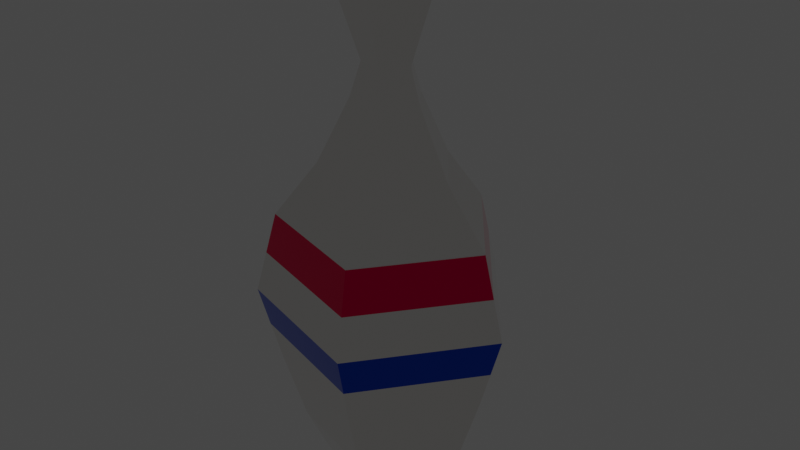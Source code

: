 # Source: pin.blend  (saved by Blender 2.80.43; exported with 4.5.12 LTS)
import bpy
from mathutils import Matrix  # noqa: F401  (used for matrix-valued properties, if any)

bpy.ops.wm.read_factory_settings(use_empty=True)
scene = bpy.context.scene
scene.name = 'Scene'

# ---- collections
col_collection = bpy.data.collections.new('Collection'); scene.collection.children.link(col_collection)

# ---- materials (node trees are filled in below, after node groups)
mat_plasticwhite = bpy.data.materials.new('PlasticWhite')
mat_plasticwhite.use_transparent_shadow = False
mat_plasticwhite.diffuse_color = (0.9059, 0.8863, 0.8588, 1.0)
mat_plasticwhite.roughness = 0.0
mat_plasticwhite.specular_intensity = 1.0
mat_plasticwhite.metallic = 1.0
mat_plasticblue = bpy.data.materials.new('PlasticBlue')
mat_plasticblue.use_transparent_shadow = False
mat_plasticblue.diffuse_color = (0.007843, 0.07059, 0.6431, 1.0)
mat_plasticblue.roughness = 0.0
mat_plasticblue.specular_intensity = 1.0
mat_plasticblue.metallic = 1.0
mat_plasticred = bpy.data.materials.new('PlasticRed')
mat_plasticred.use_transparent_shadow = False
mat_plasticred.diffuse_color = (0.902, 0.0, 0.0902, 1.0)
mat_plasticred.roughness = 0.0
mat_plasticred.specular_intensity = 1.0
mat_plasticred.metallic = 1.0

# ---- material node trees
mat_plasticwhite.use_nodes = True; mat_plasticwhite.node_tree.nodes.clear()
_N = mat_plasticwhite.node_tree.nodes; _L = mat_plasticwhite.node_tree.links
n0 = _N.new('ShaderNodeOutputMaterial'); n0.name = 'Material Output'; n0.location = (300, 300)
n1 = _N.new('ShaderNodeBsdfPrincipled'); n1.name = 'Principled BSDF'; n1.location = (10, 300)
n1.distribution = 'GGX'
n1.subsurface_method = 'BURLEY'
n1.inputs[0].default_value = (0.9059, 0.8863, 0.8588, 1.0)
n1.inputs[1].default_value = 1.0
n1.inputs[2].default_value = 0.0
n1.inputs[3].default_value = 1.45
n1.inputs[13].default_value = 2.0
n2 = _N.new('ShaderNodeNormalMap'); n2.name = 'Normal Map'; n2.location = (-300, -300)
n2.label = 'Normal/Map'
n2.inputs[0].default_value = 0.14
_L.new(n1.outputs[0], n0.inputs[0])
_L.new(n2.outputs[0], n1.inputs[5])
n0.is_active_output = True
mat_plasticblue.use_nodes = True; mat_plasticblue.node_tree.nodes.clear()
_N = mat_plasticblue.node_tree.nodes; _L = mat_plasticblue.node_tree.links
n0 = _N.new('ShaderNodeOutputMaterial'); n0.name = 'Material Output'; n0.location = (300, 300)
n1 = _N.new('ShaderNodeBsdfPrincipled'); n1.name = 'Principled BSDF'; n1.location = (10, 300)
n1.distribution = 'GGX'
n1.subsurface_method = 'BURLEY'
n1.inputs[0].default_value = (0.007843, 0.07059, 0.6431, 1.0)
n1.inputs[1].default_value = 1.0
n1.inputs[2].default_value = 0.0
n1.inputs[3].default_value = 1.45
n1.inputs[13].default_value = 2.0
n2 = _N.new('ShaderNodeNormalMap'); n2.name = 'Normal Map'; n2.location = (-300, -300)
n2.label = 'Normal/Map'
n2.inputs[0].default_value = 0.14
_L.new(n1.outputs[0], n0.inputs[0])
_L.new(n2.outputs[0], n1.inputs[5])
n0.is_active_output = True
mat_plasticred.use_nodes = True; mat_plasticred.node_tree.nodes.clear()
_N = mat_plasticred.node_tree.nodes; _L = mat_plasticred.node_tree.links
n0 = _N.new('ShaderNodeOutputMaterial'); n0.name = 'Material Output'; n0.location = (300, 300)
n1 = _N.new('ShaderNodeBsdfPrincipled'); n1.name = 'Principled BSDF'; n1.location = (10, 300)
n1.distribution = 'GGX'
n1.subsurface_method = 'BURLEY'
n1.inputs[0].default_value = (0.902, 0.0, 0.0902, 1.0)
n1.inputs[1].default_value = 1.0
n1.inputs[2].default_value = 0.0
n1.inputs[3].default_value = 1.45
n1.inputs[13].default_value = 2.0
n2 = _N.new('ShaderNodeNormalMap'); n2.name = 'Normal Map'; n2.location = (-300, -300)
n2.label = 'Normal/Map'
n2.inputs[0].default_value = 0.14
_L.new(n1.outputs[0], n0.inputs[0])
_L.new(n2.outputs[0], n1.inputs[5])
n0.is_active_output = True

# ---- world
world_world = bpy.data.worlds.new('World'); scene.world = world_world
world_world.use_nodes = True; world_world.node_tree.nodes.clear()
_N = world_world.node_tree.nodes; _L = world_world.node_tree.links
n0 = _N.new('ShaderNodeOutputWorld'); n0.name = 'World Output'; n0.location = (300, 300)
n1 = _N.new('ShaderNodeBackground'); n1.name = 'Background'; n1.location = (10, 300)
n1.inputs[0].default_value = (0.05088, 0.05088, 0.05088, 1.0)
_L.new(n1.outputs[0], n0.inputs[0])
n0.is_active_output = True
world_world.color = (0.05088, 0.05088, 0.05088)
world_world.use_sun_shadow = False
world_world.sun_shadow_jitter_overblur = 0.0

# ---- meshes
me_object_3 = bpy.data.meshes.new('Object_3')
me_object_3.from_pydata([(-5.71, 3.884, 13.28), (2.127, 6.271, 13.28), (-6.21, 4.254, 10.89), (2.311, 6.85, 10.89), (-5.71, -3.907, 13.28), (-5.71, 3.884, 13.28), (-6.21, -4.278, 10.89), (-6.21, 4.254, 10.89), (2.311, -6.873, 10.89), (-6.21, -4.278, 10.89), (2.127, -6.295, 13.28), (-5.71, -3.907, 13.28), (6.996, -0.01172, 13.28), (4.562, -3.153, 13.28), (2.127, -6.295, 13.28), (7.629, -0.01172, 10.89), (4.97, -3.443, 10.89), (2.311, -6.873, 10.89), (2.127, 6.271, 13.28), (6.996, -0.01172, 13.28), (2.311, 6.85, 10.89), (7.629, -0.01172, 10.89), (0.6063, 1.835, 26.39), (2.038, -0.01172, 26.39), (0.4153, 1.284, 24.59), (1.42, -0.01172, 24.59), (0.9174, 0.6362, 24.59), (1.626, -0.01172, 25.19), (1.832, -0.01172, 25.79), (0.5426, 1.651, 25.79), (0.479, 1.468, 25.19), (1.56, 0.6039, 26.39), (1.083, 1.22, 26.39), (-1.71, 1.13, 26.39), (0.6063, 1.835, 26.39), (-1.21, 0.7891, 24.59), (0.4153, 1.284, 24.59), (0.479, 1.468, 25.19), (0.5426, 1.651, 25.79), (-0.3971, 1.037, 24.59), (-1.543, 1.016, 25.79), (-1.376, 0.9027, 25.19), (-0.1657, 1.6, 26.39), (-0.9376, 1.365, 26.39), (-1.71, -1.153, 26.39), (-1.71, 1.13, 26.39), (-1.21, -0.8126, 24.59), (-1.21, 0.7891, 24.59), (-1.376, 0.9027, 25.19), (-1.543, 1.016, 25.79), (-1.46, -0.9829, 25.49), (-1.71, -0.01172, 26.39), (0.6063, -1.859, 26.39), (-1.71, -1.153, 26.39), (0.4153, -1.308, 24.59), (-1.21, -0.8126, 24.59), (-1.46, -0.9829, 25.49), (-0.3971, -1.06, 24.59), (0.5108, -1.583, 25.49), (-0.5516, -1.506, 26.39), (2.038, -0.01172, 26.39), (1.322, -0.9352, 26.39), (0.6063, -1.859, 26.39), (1.42, -0.01172, 24.59), (0.4153, -1.308, 24.59), (1.832, -0.01172, 25.79), (1.626, -0.01172, 25.19), (0.5108, -1.583, 25.49), (0.9174, -0.6596, 24.59), (0.4153, -1.308, 24.59), (-1.21, -0.8126, 24.59), (0.6063, -1.859, 22.63), (-1.71, -1.153, 22.63), (-0.3971, -1.06, 24.59), (-0.1657, -1.623, 22.63), (-0.9376, -1.388, 22.63), (-1.543, -1.04, 23.28), (-1.376, -0.9261, 23.93), (0.479, -1.491, 23.93), (0.5426, -1.675, 23.28), (1.42, -0.01172, 24.59), (0.4153, -1.308, 24.59), (2.038, -0.01172, 22.63), (0.6063, -1.859, 22.63), (0.9174, -0.6596, 24.59), (0.5426, -1.675, 23.28), (0.479, -1.491, 23.93), (1.56, -0.6273, 22.63), (1.083, -1.243, 22.63), (1.626, -0.01172, 23.93), (1.832, -0.01172, 23.28), (0.4153, 1.284, 24.59), (0.9174, 0.6362, 24.59), (1.42, -0.01172, 24.59), (0.6063, 1.835, 22.63), (2.038, -0.01172, 22.63), (1.832, -0.01172, 23.28), (1.626, -0.01172, 23.93), (1.083, 1.22, 22.63), (1.56, 0.6039, 22.63), (0.479, 1.468, 23.93), (0.5426, 1.651, 23.28), (-1.21, 0.7891, 24.59), (0.4153, 1.284, 24.59), (-1.71, 1.13, 22.63), (0.6063, 1.835, 22.63), (-0.3971, 1.037, 24.59), (0.5426, 1.651, 23.28), (0.479, 1.468, 23.93), (-0.5516, 1.482, 22.63), (-1.46, 0.9594, 23.61), (-1.21, -0.8126, 24.59), (-1.21, 0.7891, 24.59), (-1.46, 0.9594, 23.61), (-1.71, -1.153, 22.63), (-1.71, 1.13, 22.63), (-1.376, -0.9261, 23.93), (-1.543, -1.04, 23.28), (-1.71, -0.01172, 22.63), (0.6063, 1.835, 22.63), (2.038, -0.01172, 22.63), (1.179, 3.488, 18.88), (3.892, -0.01172, 18.88), (1.56, 0.6039, 22.63), (1.083, 1.22, 22.63), (2.535, 1.738, 18.88), (2.965, -0.01172, 20.75), (0.7973, 2.386, 21.38), (0.9883, 2.937, 20.13), (-1.71, 1.13, 22.63), (0.6063, 1.835, 22.63), (-3.21, 2.151, 18.88), (1.179, 3.488, 18.88), (-0.5516, 1.482, 22.63), (0.9883, 2.937, 20.13), (0.7973, 2.386, 21.38), (-1.747, 2.597, 18.88), (-0.2837, 3.043, 18.88), (-2.21, 1.47, 21.38), (-2.71, 1.811, 20.13), (-1.71, -1.153, 22.63), (-1.71, 1.13, 22.63), (-3.21, -2.175, 18.88), (-3.21, 2.151, 18.88), (-1.71, -0.01172, 22.63), (-2.71, 1.811, 20.13), (-2.21, 1.47, 21.38), (-3.21, -0.01172, 18.88), (-2.46, -1.664, 20.75), (0.6063, -1.859, 22.63), (-1.71, -1.153, 22.63), (0.8928, -2.685, 20.75), (-2.46, -1.664, 20.75), (1.179, -3.512, 18.88), (-3.21, -2.175, 18.88), (-0.9376, -1.388, 22.63), (-0.1657, -1.623, 22.63), (-1.015, -2.843, 18.88), (2.038, -0.01172, 22.63), (0.6063, -1.859, 22.63), (2.965, -0.01172, 20.75), (0.8928, -2.685, 20.75), (3.892, -0.01172, 18.88), (1.179, -3.512, 18.88), (1.083, -1.243, 22.63), (1.56, -0.6273, 22.63), (2.535, -1.762, 18.88), (3.892, -0.01172, 18.88), (1.179, -3.512, 18.88), (1.561, -4.614, 17.28), (6.364, -0.01172, 15.68), (4.154, -2.864, 15.68), (1.943, -5.716, 15.68), (2.535, -1.762, 18.88), (5.128, -0.01172, 17.28), (1.179, 3.488, 18.88), (2.535, 1.738, 18.88), (3.892, -0.01172, 18.88), (1.943, 5.692, 15.68), (4.154, 2.84, 15.68), (6.364, -0.01172, 15.68), (5.128, -0.01172, 17.28), (1.561, 4.59, 17.28), (-3.21, 2.151, 18.88), (1.179, 3.488, 18.88), (1.561, 4.59, 17.28), (-5.21, 3.514, 15.68), (1.943, 5.692, 15.68), (-0.2837, 3.043, 18.88), (-1.747, 2.597, 18.88), (-3.21, -2.175, 18.88), (-3.21, 2.151, 18.88), (-5.21, -3.537, 15.68), (-5.21, 3.514, 15.68), (-3.21, -0.01172, 18.88), (-4.21, -2.856, 17.28), (1.179, -3.512, 18.88), (-1.015, -2.843, 18.88), (-3.21, -2.175, 18.88), (-4.21, -2.856, 17.28), (1.943, -5.716, 15.68), (-1.633, -4.627, 15.68), (-5.21, -3.537, 15.68), (1.561, -4.614, 17.28), (0.6063, -1.859, 29.93), (0.6063, -1.859, 29.93), (0.6063, -1.859, 29.93), (-1.71, -1.153, 29.93), (-0.03414, -0.01172, 31.13), (-0.5516, -1.506, 29.93), (0.2861, -0.9352, 30.53), (-0.8719, -0.5824, 30.53), (-0.03414, -0.01172, 31.13), (-0.03414, -0.01172, 31.13), (-1.71, -1.153, 29.93), (-1.71, 1.13, 29.93), (-0.8719, -0.5824, 30.53), (-1.71, -0.01172, 29.93), (-0.8719, 0.559, 30.53), (2.038, -0.01172, 29.93), (2.038, -0.01172, 29.93), (2.038, -0.01172, 29.93), (0.6063, -1.859, 29.93), (-0.03414, -0.01172, 31.13), (0.2861, -0.9352, 30.53), (1.322, -0.9352, 29.93), (1.002, -0.01172, 30.53), (-0.03414, -0.01172, 31.13), (-0.03414, -0.01172, 31.13), (1.002, -0.01172, 30.53), (0.6063, 1.835, 29.93), (2.038, -0.01172, 29.93), (1.322, 0.9117, 29.93), (0.2861, 0.9117, 30.53), (-1.71, 1.13, 29.93), (-1.71, 1.13, 29.93), (-1.71, 1.13, 29.93), (-0.03414, -0.01172, 31.13), (0.6063, 1.835, 29.93), (-0.8719, 0.559, 30.53), (0.2861, 0.9117, 30.53), (-0.5516, 1.482, 29.93), (0.6063, 1.835, 29.93), (2.038, -0.01172, 29.93), (0.7973, 2.386, 28.16), (2.656, -0.01172, 28.16), (1.322, 0.9117, 29.93), (1.726, 1.187, 28.16), (0.7018, 2.111, 29.05), (-1.71, 1.13, 29.93), (0.6063, 1.835, 29.93), (-2.21, 1.47, 28.16), (0.7973, 2.386, 28.16), (-0.5516, 1.482, 29.93), (0.7018, 2.111, 29.05), (-1.207, 1.776, 28.16), (-0.205, 2.081, 28.16), (-1.96, 1.3, 29.05), (-1.71, -1.153, 29.93), (-1.71, 1.13, 29.93), (-2.21, -1.494, 28.16), (-2.21, 1.47, 28.16), (-1.71, -0.01172, 29.93), (-1.96, 1.3, 29.05), (-2.21, -0.01172, 28.16), (0.6063, -1.859, 29.93), (-1.71, -1.153, 29.93), (0.7973, -2.41, 28.16), (-2.21, -1.494, 28.16), (-0.5516, -1.506, 29.93), (-0.7061, -1.952, 28.16), (2.038, -0.01172, 29.93), (0.6063, -1.859, 29.93), (2.656, -0.01172, 28.16), (0.7973, -2.41, 28.16), (1.322, -0.9352, 29.93), (1.726, -1.211, 28.16), (0.7973, -2.41, 28.16), (-2.21, -1.494, 28.16), (0.6063, -1.859, 26.39), (-1.71, -1.153, 26.39), (-0.5516, -1.506, 26.39), (-0.7061, -1.952, 28.16), (2.656, -0.01172, 28.16), (0.7973, -2.41, 28.16), (2.038, -0.01172, 26.39), (0.6063, -1.859, 26.39), (1.322, -0.9352, 26.39), (1.726, -1.211, 28.16), (0.7973, 2.386, 28.16), (2.656, -0.01172, 28.16), (0.7018, 2.111, 27.28), (0.6063, 1.835, 26.39), (2.038, -0.01172, 26.39), (1.083, 1.22, 26.39), (1.56, 0.6039, 26.39), (1.726, 1.187, 28.16), (-2.21, 1.47, 28.16), (0.7973, 2.386, 28.16), (-1.96, 1.3, 27.28), (0.7018, 2.111, 27.28), (-1.71, 1.13, 26.39), (0.6063, 1.835, 26.39), (-0.9376, 1.365, 26.39), (-0.1657, 1.6, 26.39), (-0.205, 2.081, 28.16), (-1.207, 1.776, 28.16), (-2.21, 1.47, 28.16), (-2.21, -1.494, 28.16), (-1.96, 1.3, 27.28), (-1.71, 1.13, 26.39), (-1.71, -1.153, 26.39), (-1.71, -0.01172, 26.39), (-2.21, -0.01172, 28.16), (2.127, -6.295, 8.627), (-5.71, -3.907, 8.627), (1.943, -5.716, 6.364), (-5.21, -3.537, 6.364), (-0.4411, -4.99, 6.364), (-2.825, -4.263, 6.364), (6.996, -0.01172, 8.627), (4.562, -3.153, 8.627), (2.127, -6.295, 8.627), (6.364, -0.01172, 6.364), (1.943, -5.716, 6.364), (4.89, -1.913, 6.364), (3.417, -3.815, 6.364), (-3.21, -2.056, -0.02547), (-3.21, 2.032, -0.02547), (-1.737, 2.481, -0.02547), (-0.2652, 2.929, -0.02547), (1.207, 3.377, -0.02547), (3.834, -0.01172, -0.02547), (1.207, -3.401, -0.02547), (-1.001, -2.728, -0.02547), (1.943, -5.716, 6.364), (-5.21, -3.537, 6.364), (1.575, -4.558, 2.43), (-4.21, -2.796, 2.43), (-2.825, -4.263, 6.364), (-0.4411, -4.99, 6.364), (-1.317, -3.677, 2.43), (-4.71, -3.167, 4.397), (1.759, -5.137, 4.397), (6.364, -0.01172, 6.364), (1.943, -5.716, 6.364), (5.731, -0.01172, 4.397), (1.759, -5.137, 4.397), (5.099, -0.01172, 2.43), (1.575, -4.558, 2.43), (3.417, -3.815, 6.364), (4.89, -1.913, 6.364), (3.924, -1.527, 2.43), (2.75, -3.043, 2.43), (1.943, 5.692, 6.364), (6.364, -0.01172, 6.364), (1.759, 5.114, 4.397), (5.731, -0.01172, 4.397), (1.575, 4.535, 2.43), (5.099, -0.01172, 2.43), (4.154, 2.84, 6.364), (3.337, 2.262, 2.43), (-5.21, 3.514, 6.364), (1.943, 5.692, 6.364), (-4.21, 2.773, 2.43), (1.575, 4.535, 2.43), (1.759, 5.114, 4.397), (-0.4411, 4.966, 6.364), (-2.825, 4.24, 6.364), (-2.281, 3.36, 2.43), (-0.3531, 3.948, 2.43), (-4.71, 3.143, 4.397), (-4.21, -2.796, 2.43), (-4.21, 2.773, 2.43), (-5.21, -3.537, 6.364), (-5.21, 3.514, 6.364), (-4.71, -3.167, 4.397), (-4.71, 3.143, 4.397), (-5.21, -0.01172, 6.364), (-4.21, -0.01172, 2.43), (-4.21, 2.773, 2.43), (1.575, 4.535, 2.43), (-3.21, 2.032, -0.02547), (1.207, 3.377, -0.02547), (-0.3531, 3.948, 2.43), (-2.281, 3.36, 2.43), (-3.71, 2.403, 1.202), (1.391, 3.956, 1.202), (-1.737, 2.481, -0.02547), (-0.2652, 2.929, -0.02547), (1.575, 4.535, 2.43), (5.099, -0.01172, 2.43), (1.391, 3.956, 1.202), (1.207, 3.377, -0.02547), (3.834, -0.01172, -0.02547), (3.337, 2.262, 2.43), (5.099, -0.01172, 2.43), (1.575, -4.558, 2.43), (3.834, -0.01172, -0.02547), (1.207, -3.401, -0.02547), (2.75, -3.043, 2.43), (3.924, -1.527, 2.43), (1.575, -4.558, 2.43), (-4.21, -2.796, 2.43), (1.207, -3.401, -0.02547), (-3.21, -2.056, -0.02547), (-1.317, -3.677, 2.43), (-1.001, -2.728, -0.02547), (-3.21, 2.032, -0.02547), (-3.21, -2.056, -0.02547), (-4.21, 2.773, 2.43), (-4.21, -2.796, 2.43), (-4.21, -0.01172, 2.43), (-3.71, 2.403, 1.202), (6.996, -0.01172, 8.627), (2.127, 6.271, 8.627), (6.364, -0.01172, 6.364), (1.943, 5.692, 6.364), (4.154, 2.84, 6.364), (-5.71, 3.884, 8.627), (-1.791, 5.078, 8.627), (2.127, 6.271, 8.627), (-5.21, 3.514, 6.364), (1.943, 5.692, 6.364), (-2.825, 4.24, 6.364), (-0.4411, 4.966, 6.364), (-5.71, -3.907, 8.627), (-5.71, 3.884, 8.627), (-5.21, -3.537, 6.364), (-5.21, 3.514, 6.364), (-5.21, -0.01172, 6.364), (-5.71, -3.907, 8.627), (-5.71, 3.884, 8.627), (-6.21, -4.278, 10.89), (-6.21, 4.254, 10.89), (2.311, 6.85, 10.89), (2.127, 6.271, 8.627), (-1.949, 5.552, 10.89), (-1.791, 5.078, 8.627), (-6.21, 4.254, 10.89), (-5.71, 3.884, 8.627), (6.996, -0.01172, 8.627), (2.127, 6.271, 8.627), (7.629, -0.01172, 10.89), (2.311, 6.85, 10.89), (2.127, -6.295, 8.627), (6.996, -0.01172, 8.627), (2.311, -6.873, 10.89), (7.629, -0.01172, 10.89), (-5.71, -3.907, 8.627), (2.127, -6.295, 8.627), (-6.21, -4.278, 10.89), (2.311, -6.873, 10.89), (-5.71, -3.907, 13.28), (-5.71, -0.01172, 13.28), (-5.71, 3.884, 13.28), (-5.21, -3.537, 15.68), (-5.21, 3.514, 15.68), (-5.21, -0.01172, 15.68), (6.996, -0.01172, 13.28), (4.562, -3.153, 13.28), (2.127, -6.295, 13.28), (1.943, -5.716, 15.68), (6.364, -0.01172, 15.68), (4.154, -2.864, 15.68), (6.996, -0.01172, 13.28), (6.364, -0.01172, 15.68), (2.127, 6.271, 13.28), (3.75, 4.177, 13.28), (5.373, 2.083, 13.28), (1.943, 5.692, 15.68), (4.89, 1.89, 15.68), (3.417, 3.791, 15.68), (-5.21, 3.514, 15.68), (-5.71, 3.884, 13.28), (2.127, 6.271, 13.28), (1.943, 5.692, 15.68), (-1.791, 5.078, 13.28), (-1.633, 4.603, 15.68), (-5.71, -3.907, 13.28), (-5.21, -3.537, 15.68), (1.943, -5.716, 15.68), (2.127, -6.295, 13.28), (-0.485, -5.499, 13.28), (-3.097, -4.703, 13.28), (-2.825, -4.263, 15.68), (-0.4411, -4.99, 15.68)], [], [(1, 3, 2, 0), (5, 7, 6, 4), (9, 8, 10, 11), (13, 16, 15, 12), (14, 17, 16, 13), (19, 21, 20, 18), (32, 29, 22), (32, 31, 26), (31, 23, 28), (29, 32, 26), (26, 24, 30), (31, 28, 26), (26, 28, 27), (26, 27, 25), (30, 29, 26), (43, 42, 39), (34, 38, 42), (42, 38, 39), (40, 33, 43), (39, 41, 40), (39, 35, 41), (36, 39, 37), (39, 38, 37), (40, 43, 39), (48, 51, 49), (51, 45, 49), (50, 44, 51), (50, 48, 47, 46), (51, 48, 50), (59, 58, 52), (59, 53, 56), (57, 58, 59), (59, 56, 57), (57, 56, 55), (54, 58, 57), (61, 65, 60), (61, 62, 67), (66, 65, 61), (68, 63, 66), (64, 68, 67), (68, 61, 67), (66, 61, 68), (73, 78, 69), (70, 77, 73), (73, 77, 76), (79, 78, 73), (74, 71, 79), (73, 75, 74), (72, 75, 76), (75, 73, 76), (74, 79, 73), (84, 89, 80), (81, 86, 84), (84, 86, 85), (90, 89, 84), (87, 82, 90), (87, 84, 88), (83, 88, 85), (88, 84, 85), (90, 84, 87), (92, 100, 91), (93, 97, 92), (92, 97, 96), (101, 100, 92), (98, 94, 101), (98, 92, 99), (95, 99, 96), (99, 92, 96), (101, 92, 98), (107, 106, 108), (106, 103, 108), (110, 102, 106), (109, 104, 110), (105, 109, 107), (109, 106, 107), (110, 106, 109), (111, 112, 113, 116), (113, 117, 116), (118, 114, 117), (118, 113, 115), (117, 113, 118), (124, 127, 119), (124, 123, 125), (123, 120, 126), (127, 124, 125), (125, 121, 128), (122, 125, 126), (125, 123, 126), (128, 127, 125), (133, 138, 129), (130, 135, 133), (133, 135, 134), (139, 138, 133), (136, 131, 139), (136, 133, 137), (132, 137, 134), (137, 133, 134), (139, 133, 136), (145, 144, 146), (144, 141, 146), (148, 140, 144), (147, 142, 148), (143, 147, 145), (147, 144, 145), (148, 144, 147), (151, 149, 156), (152, 155, 150), (155, 152, 156), (157, 153, 151), (154, 157, 152), (151, 152, 157), (156, 152, 151), (160, 158, 165), (161, 164, 159), (164, 161, 165), (166, 162, 160), (163, 166, 161), (160, 161, 166), (165, 161, 160), (171, 173, 169), (173, 168, 169), (174, 167, 173), (171, 170, 174), (171, 169, 172), (174, 173, 171), (176, 182, 175), (176, 177, 181), (179, 178, 182, 176), (176, 181, 179), (179, 181, 180), (185, 183, 189), (185, 189, 188), (184, 185, 188), (186, 183, 185), (186, 185, 187), (195, 190, 194), (193, 194, 191), (193, 192, 195), (194, 193, 195), (201, 197, 199), (197, 198, 199), (203, 196, 197), (201, 200, 203), (201, 199, 202), (203, 197, 201), (211, 209, 205), (205, 210, 211), (211, 210, 208), (207, 209, 211), (213, 218, 216), (216, 218, 217), (217, 218, 215), (214, 216, 217), (224, 225, 220), (220, 226, 224), (224, 226, 223), (222, 225, 224), (227, 229, 233), (233, 229, 232), (232, 229, 231), (230, 233, 232), (240, 241, 235), (240, 239, 237), (240, 238, 241), (239, 240, 235), (248, 242, 246), (243, 245, 247, 246), (247, 244, 248), (248, 246, 247), (253, 257, 249), (253, 250, 254), (255, 257, 253), (255, 253, 256), (252, 256, 254), (256, 253, 254), (251, 257, 255), (262, 264, 260, 258), (263, 262, 259), (262, 263, 261, 264), (269, 270, 267, 265), (266, 268, 270, 269), (275, 276, 273, 271), (272, 274, 276, 275), (282, 281, 279, 277), (278, 280, 281, 282), (288, 287, 285, 283), (284, 286, 287, 288), (296, 291, 289), (291, 296, 290), (290, 293, 291), (291, 294, 292), (291, 293, 295), (291, 295, 294), (306, 299, 297), (299, 306, 305), (305, 298, 300), (300, 299, 305), (300, 304, 303, 299), (302, 304, 300), (301, 299, 303), (309, 313, 307), (309, 308, 313), (312, 309, 310), (309, 312, 311), (308, 309, 311), (315, 319, 318, 314), (316, 314, 318), (315, 317, 319), (321, 325, 323, 320), (322, 324, 326, 321), (321, 326, 325), (327, 328, 329), (329, 334, 327), (334, 329, 330), (332, 330, 331), (332, 333, 334), (330, 332, 334), (343, 335, 340), (342, 339, 336), (339, 341, 340), (341, 337, 343), (338, 341, 342), (341, 339, 342), (343, 340, 341), (351, 346, 344), (351, 350, 347), (350, 345, 347), (346, 351, 347), (347, 353, 352, 346), (349, 353, 347), (348, 346, 352), (360, 356, 354), (360, 355, 357), (357, 356, 360), (356, 357, 361), (361, 357, 359), (358, 356, 361), (368, 371, 362), (367, 370, 369, 368), (367, 363, 366), (371, 368, 369), (365, 370, 366), (370, 367, 366), (364, 371, 369), (379, 372, 376), (379, 377, 373), (377, 379, 376), (377, 376, 374, 378), (378, 375, 377), (385, 386, 380), (386, 385, 384), (384, 381, 387), (387, 386, 384), (388, 386, 389), (383, 389, 387), (389, 386, 387), (382, 386, 388), (392, 390, 395), (392, 395, 391), (394, 393, 392), (391, 394, 392), (398, 396, 401), (399, 401, 400), (397, 399, 400), (398, 401, 399), (406, 407, 404, 402), (403, 405, 407, 406), (409, 413, 408), (412, 413, 409), (413, 412, 410), (409, 411, 412), (415, 414, 418, 417), (414, 416, 418), (420, 424, 422, 419), (421, 423, 425, 420), (420, 425, 424), (427, 429, 430, 426), (426, 430, 428), (432, 431, 433, 434), (436, 438, 437, 435), (439, 437, 438, 440), (442, 444, 443, 441), (446, 448, 447, 445), (450, 452, 451, 449), (456, 454, 453), (458, 454, 456), (458, 457, 454), (455, 454, 457), (459, 463, 464, 460), (462, 461, 460, 464), (467, 470, 472, 468), (471, 469, 468, 472), (469, 471, 466, 465), (474, 473, 478, 477), (476, 475, 477, 478), (482, 481, 486, 483), (485, 484, 483, 486), (484, 485, 480, 479)])
me_object_3.polygons.foreach_set('use_smooth', [True] * 298)
me_object_3.polygons.foreach_set('material_index', [0, 0, 0, 0, 0, 0, 0, 0, 0, 0, 0, 0, 0, 0, 0, 0, 0, 0, 0, 0, 0, 0, 0, 0, 0, 0, 0, 0, 0, 0, 0, 0, 0, 0, 0, 0, 0, 0, 0, 0, 0, 0, 0, 0, 0, 0, 0, 0, 0, 0, 0, 0, 0, 0, 0, 0, 0, 0, 0, 0, 0, 0, 0, 0, 0, 0, 0, 0, 0, 0, 0, 0, 0, 0, 0, 0, 0, 0, 0, 0, 0, 0, 0, 0, 0, 0, 0, 0, 0, 0, 0, 0, 0, 0, 0, 0, 0, 0, 0, 0, 0, 0, 0, 0, 0, 0, 0, 0, 0, 0, 0, 0, 0, 0, 0, 0, 0, 0, 0, 0, 0, 0, 0, 0, 0, 0, 0, 0, 0, 0, 0, 0, 0, 0, 0, 0, 0, 0, 0, 0, 0, 0, 0, 0, 0, 0, 0, 0, 0, 0, 0, 0, 0, 0, 0, 0, 0, 0, 0, 0, 0, 0, 0, 0, 0, 0, 0, 0, 0, 0, 0, 0, 0, 0, 0, 0, 0, 0, 0, 0, 0, 0, 0, 0, 0, 0, 0, 0, 0, 0, 0, 0, 0, 0, 0, 0, 0, 0, 0, 0, 0, 0, 0, 0, 0, 0, 0, 0, 0, 0, 0, 0, 0, 0, 0, 0, 0, 0, 0, 0, 0, 0, 0, 0, 0, 0, 0, 0, 0, 0, 0, 0, 0, 0, 0, 0, 0, 0, 0, 0, 0, 0, 0, 0, 0, 0, 0, 0, 0, 0, 0, 0, 0, 0, 0, 0, 0, 0, 0, 0, 0, 0, 0, 0, 0, 0, 0, 0, 0, 0, 0, 0, 0, 0, 0, 0, 0, 0, 1, 1, 1, 1, 1, 1, 2, 2, 2, 2, 2, 2, 2, 2, 2, 2, 2, 2, 2, 2])
_uv = me_object_3.uv_layers.new(name='UVMap')
_uv.uv.foreach_set('vector', [0.2173, 0.6524, 0.2173, 0.8683, 0.9985, 0.8683, 0.9985, 0.6524, 0.2173, 0.0, 0.2173, 0.2159, 0.967, 0.2159, 0.967, 0.0, 0.0, 0.7827, 0.0, 0.0, 0.2159, 0.0, 0.2159, 0.7827, 0.5987, 0.4349, 0.5987, 0.651, 0.9801, 0.651, 0.9801, 0.4349, 0.2173, 0.4349, 0.2173, 0.651, 0.5987, 0.651, 0.5987, 0.4349, 0.2173, 0.2173, 0.2173, 0.4334, 0.9801, 0.4334, 0.9801, 0.2173, 0.07706, 0.4683, 0.1023, 0.4371, 0.07706, 0.4371, 0.07706, 0.4683, 0.07706, 0.4995, 0.1528, 0.4839, 0.07706, 0.4995, 0.07706, 0.5307, 0.1023, 0.5307, 0.1023, 0.4371, 0.07706, 0.4683, 0.1528, 0.4839, 0.1528, 0.4839, 0.1528, 0.4371, 0.1276, 0.4371, 0.07706, 0.4995, 0.1023, 0.5307, 0.1528, 0.4839, 0.1528, 0.4839, 0.1023, 0.5307, 0.1276, 0.5307, 0.1528, 0.4839, 0.1276, 0.5307, 0.1528, 0.5307, 0.1276, 0.4371, 0.1023, 0.4371, 0.1528, 0.4839, 0.1543, 0.4819, 0.1543, 0.5142, 0.2299, 0.4981, 0.1543, 0.5465, 0.1795, 0.5465, 0.1543, 0.5142, 0.1543, 0.5142, 0.1795, 0.5465, 0.2299, 0.4981, 0.1795, 0.4496, 0.1543, 0.4496, 0.1543, 0.4819, 0.2299, 0.4981, 0.2047, 0.4496, 0.1795, 0.4496, 0.2299, 0.4981, 0.2299, 0.4496, 0.2047, 0.4496, 0.2299, 0.5465, 0.2299, 0.4981, 0.2047, 0.5465, 0.2299, 0.4981, 0.1795, 0.5465, 0.2047, 0.5465, 0.1795, 0.4496, 0.1543, 0.4819, 0.2299, 0.4981, 0.05039, 0.5285, 0.0, 0.4828, 0.0252, 0.5285, 0.0, 0.4828, 0.0, 0.5285, 0.0252, 0.5285, 0.0378, 0.4371, 0.0, 0.4371, 0.0, 0.4828, 0.0378, 0.4371, 0.05039, 0.5285, 0.07559, 0.5285, 0.07559, 0.4371, 0.0, 0.4828, 0.05039, 0.5285, 0.0378, 0.4371, 0.2344, 0.3836, 0.2724, 0.3351, 0.2344, 0.3351, 0.2344, 0.3836, 0.2344, 0.432, 0.2724, 0.432, 0.3105, 0.3836, 0.2724, 0.3351, 0.2344, 0.3836, 0.2344, 0.3836, 0.2724, 0.432, 0.3105, 0.3836, 0.3105, 0.3836, 0.2724, 0.432, 0.3105, 0.432, 0.3105, 0.3351, 0.2724, 0.3351, 0.3105, 0.3836, 0.1543, 0.3819, 0.1797, 0.3351, 0.1543, 0.3351, 0.1543, 0.3819, 0.1543, 0.4287, 0.1924, 0.4287, 0.2051, 0.3351, 0.1797, 0.3351, 0.1543, 0.3819, 0.2305, 0.3819, 0.2305, 0.3351, 0.2051, 0.3351, 0.2305, 0.4287, 0.2305, 0.3819, 0.1924, 0.4287, 0.2305, 0.3819, 0.1543, 0.3819, 0.1924, 0.4287, 0.2051, 0.3351, 0.1543, 0.3819, 0.2305, 0.3819, 0.0, 0.7585, 0.02687, 0.7101, 0.0, 0.7101, 0.0, 0.807, 0.02687, 0.807, 0.0, 0.7585, 0.0, 0.7585, 0.02687, 0.807, 0.05374, 0.807, 0.05374, 0.7101, 0.02687, 0.7101, 0.0, 0.7585, 0.08061, 0.7424, 0.08061, 0.7101, 0.05374, 0.7101, 0.0, 0.7585, 0.08061, 0.7747, 0.08061, 0.7424, 0.08061, 0.807, 0.08061, 0.7747, 0.05374, 0.807, 0.08061, 0.7747, 0.0, 0.7585, 0.05374, 0.807, 0.08061, 0.7424, 0.05374, 0.7101, 0.0, 0.7585, 0.08207, 0.6108, 0.1089, 0.5641, 0.08207, 0.5641, 0.08207, 0.6576, 0.1089, 0.6576, 0.08207, 0.6108, 0.08207, 0.6108, 0.1089, 0.6576, 0.1358, 0.6576, 0.1358, 0.5641, 0.1089, 0.5641, 0.08207, 0.6108, 0.1627, 0.5953, 0.1627, 0.5641, 0.1358, 0.5641, 0.1627, 0.5953, 0.08207, 0.6108, 0.1627, 0.6264, 0.1627, 0.6576, 0.1627, 0.6264, 0.1358, 0.6576, 0.1627, 0.6264, 0.08207, 0.6108, 0.1358, 0.6576, 0.1358, 0.5641, 0.08207, 0.6108, 0.1627, 0.5953, 0.0, 0.6108, 0.02687, 0.5641, 0.0, 0.5641, 0.0, 0.6576, 0.02687, 0.6576, 0.0, 0.6108, 0.0, 0.6108, 0.02687, 0.6576, 0.05374, 0.6576, 0.05374, 0.5641, 0.02687, 0.5641, 0.0, 0.6108, 0.08061, 0.5953, 0.08061, 0.5641, 0.05374, 0.5641, 0.08061, 0.5953, 0.0, 0.6108, 0.08061, 0.6264, 0.08061, 0.6576, 0.08061, 0.6264, 0.05374, 0.6576, 0.08061, 0.6264, 0.0, 0.6108, 0.05374, 0.6576, 0.05374, 0.5641, 0.0, 0.6108, 0.08061, 0.5953, 0.1358, 0.807, 0.08207, 0.7585, 0.1089, 0.807, 0.08207, 0.7585, 0.08207, 0.807, 0.1089, 0.807, 0.1224, 0.7101, 0.08207, 0.7101, 0.08207, 0.7585, 0.1627, 0.7585, 0.1627, 0.7101, 0.1224, 0.7101, 0.1627, 0.807, 0.1627, 0.7585, 0.1358, 0.807, 0.1627, 0.7585, 0.08207, 0.7585, 0.1358, 0.807, 0.1224, 0.7101, 0.08207, 0.7585, 0.1627, 0.7585, 0.2313, 0.4496, 0.2313, 0.541, 0.2721, 0.541, 0.2585, 0.4496, 0.2721, 0.541, 0.2857, 0.4496, 0.2585, 0.4496, 0.3129, 0.4953, 0.3129, 0.4496, 0.2857, 0.4496, 0.3129, 0.4953, 0.2721, 0.541, 0.3129, 0.541, 0.2857, 0.4496, 0.2721, 0.541, 0.3129, 0.4953, 0.1182, 0.0, 0.1773, 0.05537, 0.1773, 0.0, 0.1182, 0.0, 0.05909, 0.0, 0.08863, 0.1661, 0.05909, 0.0, 0.0, 0.0, 0.0, 0.08305, 0.1773, 0.05537, 0.1182, 0.0, 0.08863, 0.1661, 0.08863, 0.1661, 0.1773, 0.1661, 0.1773, 0.1107, 0.0, 0.1661, 0.08863, 0.1661, 0.0, 0.08305, 0.08863, 0.1661, 0.05909, 0.0, 0.0, 0.08305, 0.1773, 0.1107, 0.1773, 0.05537, 0.08863, 0.1661, 0.419, 0.1676, 0.5109, 0.2229, 0.5109, 0.1676, 0.3272, 0.1676, 0.3272, 0.2229, 0.419, 0.1676, 0.419, 0.1676, 0.3272, 0.2229, 0.3272, 0.2783, 0.5109, 0.2783, 0.5109, 0.2229, 0.419, 0.1676, 0.4496, 0.3337, 0.5109, 0.3337, 0.5109, 0.2783, 0.4496, 0.3337, 0.419, 0.1676, 0.3884, 0.3337, 0.3272, 0.3337, 0.3884, 0.3337, 0.3272, 0.2783, 0.3884, 0.3337, 0.419, 0.1676, 0.3272, 0.2783, 0.5109, 0.2783, 0.419, 0.1676, 0.4496, 0.3337, 0.8268, 0.7233, 0.9127, 0.6121, 0.8268, 0.6677, 0.9127, 0.6121, 0.8268, 0.6121, 0.8268, 0.6677, 0.9985, 0.6955, 0.9985, 0.6121, 0.9127, 0.6121, 0.9127, 0.7789, 0.9985, 0.7789, 0.9985, 0.6955, 0.8268, 0.7789, 0.9127, 0.7789, 0.8268, 0.7233, 0.9127, 0.7789, 0.9127, 0.6121, 0.8268, 0.7233, 0.9985, 0.6955, 0.9127, 0.6121, 0.9127, 0.7789, 0.5109, 0.08305, 0.5109, 0.0, 0.4496, 0.0, 0.3272, 0.08305, 0.3884, 0.0, 0.3272, 0.0, 0.3884, 0.0, 0.3272, 0.08305, 0.4496, 0.0, 0.419, 0.1661, 0.5109, 0.1661, 0.5109, 0.08305, 0.3272, 0.1661, 0.419, 0.1661, 0.3272, 0.08305, 0.5109, 0.08305, 0.3272, 0.08305, 0.419, 0.1661, 0.4496, 0.0, 0.3272, 0.08305, 0.5109, 0.08305, 0.1773, 0.2506, 0.1773, 0.1676, 0.1182, 0.1676, 0.0, 0.2506, 0.05909, 0.1676, 0.0, 0.1676, 0.05909, 0.1676, 0.0, 0.2506, 0.1182, 0.1676, 0.08863, 0.3337, 0.1773, 0.3337, 0.1773, 0.2506, 0.0, 0.3337, 0.08863, 0.3337, 0.0, 0.2506, 0.1773, 0.2506, 0.0, 0.2506, 0.08863, 0.3337, 0.1182, 0.1676, 0.0, 0.2506, 0.1773, 0.2506, 0.8281, 0.1444, 0.6662, 0.1444, 0.7471, 0.2889, 0.6662, 0.1444, 0.6662, 0.2889, 0.7471, 0.2889, 0.7471, 0.0, 0.6662, 0.0, 0.6662, 0.1444, 0.8281, 0.1444, 0.8281, 0.0, 0.7471, 0.0, 0.8281, 0.1444, 0.7471, 0.2889, 0.8281, 0.2889, 0.7471, 0.0, 0.6662, 0.1444, 0.8281, 0.1444, 0.4896, 0.7162, 0.5705, 0.5724, 0.4896, 0.5724, 0.4896, 0.7162, 0.4896, 0.8599, 0.5705, 0.8599, 0.6515, 0.7162, 0.6515, 0.5724, 0.5705, 0.5724, 0.4896, 0.7162, 0.4896, 0.7162, 0.5705, 0.8599, 0.6515, 0.7162, 0.6515, 0.7162, 0.5705, 0.8599, 0.6515, 0.8599, 0.7458, 0.73, 0.6662, 0.4307, 0.6662, 0.5304, 0.7458, 0.73, 0.6662, 0.5304, 0.6662, 0.6302, 0.6662, 0.73, 0.7458, 0.73, 0.6662, 0.6302, 0.8253, 0.4307, 0.6662, 0.4307, 0.7458, 0.73, 0.8253, 0.4307, 0.7458, 0.73, 0.8253, 0.73, 0.3946, 0.5724, 0.3143, 0.5724, 0.3143, 0.7136, 0.4749, 0.8547, 0.3143, 0.7136, 0.3143, 0.8547, 0.4749, 0.8547, 0.4749, 0.5724, 0.3946, 0.5724, 0.3143, 0.7136, 0.4749, 0.8547, 0.3946, 0.5724, 0.9944, 0.1497, 0.8338, 0.1497, 0.9141, 0.2993, 0.8338, 0.1497, 0.8338, 0.2993, 0.9141, 0.2993, 0.9141, 0.0, 0.8338, 0.0, 0.8338, 0.1497, 0.9944, 0.1497, 0.9944, 0.0, 0.9141, 0.0, 0.9944, 0.1497, 0.9141, 0.2993, 0.9944, 0.2993, 0.9141, 0.0, 0.8338, 0.1497, 0.9944, 0.1497, 0.874, 0.5276, 0.9211, 0.4791, 0.874, 0.4307, 0.874, 0.4307, 0.8268, 0.4791, 0.874, 0.5276, 0.874, 0.5276, 0.8268, 0.4791, 0.8268, 0.5276, 0.9211, 0.5276, 0.9211, 0.4791, 0.874, 0.5276, 0.3143, 0.3351, 0.3143, 0.3823, 0.4043, 0.3823, 0.4043, 0.3823, 0.3143, 0.3823, 0.3593, 0.4294, 0.3593, 0.4294, 0.3143, 0.3823, 0.3143, 0.4294, 0.4043, 0.4294, 0.4043, 0.3823, 0.3593, 0.4294, 0.4509, 0.431, 0.4961, 0.383, 0.4509, 0.3351, 0.4509, 0.3351, 0.4057, 0.383, 0.4509, 0.431, 0.4509, 0.431, 0.4057, 0.383, 0.4057, 0.431, 0.4961, 0.431, 0.4961, 0.383, 0.4509, 0.431, 0.6647, 0.4538, 0.5727, 0.5017, 0.6647, 0.5017, 0.6647, 0.5017, 0.5727, 0.5017, 0.6187, 0.5496, 0.6187, 0.5496, 0.5727, 0.5017, 0.5727, 0.5496, 0.6647, 0.5496, 0.6647, 0.5017, 0.6187, 0.5496, 0.619, 0.432, 0.5733, 0.3836, 0.619, 0.3351, 0.619, 0.432, 0.6647, 0.3836, 0.6647, 0.432, 0.619, 0.432, 0.5733, 0.432, 0.5733, 0.3836, 0.6647, 0.3836, 0.619, 0.432, 0.619, 0.3351, 0.3519, 0.4398, 0.3143, 0.4398, 0.3143, 0.5005, 0.3143, 0.5612, 0.3894, 0.5612, 0.3894, 0.5005, 0.3143, 0.5005, 0.3894, 0.5005, 0.3894, 0.4398, 0.3519, 0.4398, 0.3519, 0.4398, 0.3143, 0.5005, 0.3894, 0.5005, 0.1641, 0.627, 0.2009, 0.5641, 0.1641, 0.5641, 0.1641, 0.627, 0.1641, 0.6899, 0.2009, 0.6899, 0.2376, 0.606, 0.2009, 0.5641, 0.1641, 0.627, 0.2376, 0.606, 0.1641, 0.627, 0.2376, 0.648, 0.2376, 0.6899, 0.2376, 0.648, 0.2009, 0.6899, 0.2376, 0.648, 0.1641, 0.627, 0.2009, 0.6899, 0.2376, 0.5641, 0.2009, 0.5641, 0.2376, 0.606, 0.4975, 0.3937, 0.5718, 0.3937, 0.5718, 0.3351, 0.4975, 0.3351, 0.5347, 0.4523, 0.4975, 0.3937, 0.4975, 0.4523, 0.4975, 0.3937, 0.5347, 0.4523, 0.5718, 0.4523, 0.5718, 0.3937, 0.2395, 0.7756, 0.3129, 0.7756, 0.3129, 0.7127, 0.2395, 0.7127, 0.2395, 0.8385, 0.3129, 0.8385, 0.3129, 0.7756, 0.2395, 0.7756, 0.4059, 0.5005, 0.481, 0.5005, 0.481, 0.4398, 0.4059, 0.4398, 0.4059, 0.5612, 0.481, 0.5612, 0.481, 0.5005, 0.4059, 0.5005, 0.2391, 0.627, 0.3129, 0.627, 0.3129, 0.5641, 0.2391, 0.5641, 0.2391, 0.6899, 0.3129, 0.6899, 0.3129, 0.627, 0.2391, 0.627, 0.1641, 0.7734, 0.238, 0.7734, 0.238, 0.7127, 0.1641, 0.7127, 0.1641, 0.8341, 0.238, 0.8341, 0.238, 0.7734, 0.1641, 0.7734, 0.9231, 0.4914, 0.9607, 0.4307, 0.9231, 0.4307, 0.9607, 0.4307, 0.9231, 0.4914, 0.9231, 0.5521, 0.9231, 0.5521, 0.9984, 0.5521, 0.9607, 0.4307, 0.9607, 0.4307, 0.9984, 0.4711, 0.9984, 0.4307, 0.9607, 0.4307, 0.9984, 0.5521, 0.9984, 0.5116, 0.9607, 0.4307, 0.9984, 0.5116, 0.9984, 0.4711, 0.08389, 0.3351, 0.1258, 0.3727, 0.1258, 0.3351, 0.1258, 0.3727, 0.08389, 0.3351, 0.04194, 0.3351, 0.04194, 0.3351, 0.0, 0.3351, 0.0, 0.3727, 0.0, 0.3727, 0.1258, 0.3727, 0.04194, 0.3351, 0.0, 0.3727, 0.04194, 0.4103, 0.08389, 0.4103, 0.1258, 0.3727, 0.0, 0.4103, 0.04194, 0.4103, 0.0, 0.3727, 0.1258, 0.4103, 0.1258, 0.3727, 0.08389, 0.4103, 0.5344, 0.4538, 0.4975, 0.5124, 0.4975, 0.4538, 0.5344, 0.4538, 0.4975, 0.571, 0.4975, 0.5124, 0.5712, 0.5124, 0.5344, 0.4538, 0.5712, 0.4538, 0.5344, 0.4538, 0.5712, 0.5124, 0.5712, 0.571, 0.4975, 0.571, 0.5344, 0.4538, 0.5712, 0.571, 0.8682, 0.3493, 0.9687, 0.2329, 0.9687, 0.1164, 0.8682, 0.0, 0.9687, 0.0, 0.8682, 0.0, 0.9687, 0.1164, 0.8682, 0.3493, 0.9687, 0.3493, 0.9687, 0.2329, 0.6046, 0.1702, 0.7052, 0.1134, 0.7052, 0.0, 0.6046, 0.0, 0.6046, 0.3403, 0.7052, 0.3403, 0.7052, 0.2269, 0.6046, 0.1702, 0.6046, 0.1702, 0.7052, 0.2269, 0.7052, 0.1134, 0.2369, 0.4846, 0.411, 0.4846, 0.4301, 0.5477, 0.4301, 0.5477, 0.2082, 0.5792, 0.2369, 0.4846, 0.2082, 0.5792, 0.4301, 0.5477, 0.4492, 0.6107, 0.3239, 0.7862, 0.4492, 0.6107, 0.4683, 0.6737, 0.3239, 0.7862, 0.1795, 0.6737, 0.2082, 0.5792, 0.4492, 0.6107, 0.3239, 0.7862, 0.2082, 0.5792, 0.0876, 0.4816, 0.0, 0.4816, 0.0, 0.5883, 0.0876, 0.8017, 0.0, 0.695, 0.0, 0.8017, 0.0, 0.695, 0.1752, 0.6417, 0.0, 0.5883, 0.1752, 0.6417, 0.1752, 0.4816, 0.0876, 0.4816, 0.1752, 0.8017, 0.1752, 0.6417, 0.0876, 0.8017, 0.1752, 0.6417, 0.0, 0.695, 0.0876, 0.8017, 0.0876, 0.4816, 0.0, 0.5883, 0.1752, 0.6417, 0.0, 0.103, 0.08846, 0.0, 0.0, 0.0, 0.0, 0.103, 0.0, 0.206, 0.08846, 0.309, 0.0, 0.206, 0.0, 0.309, 0.08846, 0.309, 0.08846, 0.0, 0.0, 0.103, 0.08846, 0.309, 0.08846, 0.309, 0.1769, 0.206, 0.1769, 0.103, 0.08846, 0.0, 0.1769, 0.309, 0.1769, 0.206, 0.08846, 0.309, 0.1769, 0.0, 0.08846, 0.0, 0.1769, 0.103, 0.8448, 0.7863, 0.9985, 0.874, 0.9985, 0.7863, 0.8448, 0.7863, 0.691, 0.7863, 0.691, 0.874, 0.691, 0.874, 0.9985, 0.874, 0.8448, 0.7863, 0.9985, 0.874, 0.691, 0.874, 0.8448, 0.9618, 0.8448, 0.9618, 0.691, 0.874, 0.691, 0.9618, 0.9985, 0.9618, 0.9985, 0.874, 0.8448, 0.9618, 0.2365, 0.1067, 0.3248, 0.0, 0.2365, 0.0, 0.2365, 0.2134, 0.4132, 0.2134, 0.4132, 0.1067, 0.2365, 0.1067, 0.2365, 0.2134, 0.2365, 0.3201, 0.3248, 0.3201, 0.3248, 0.0, 0.2365, 0.1067, 0.4132, 0.1067, 0.4132, 0.3201, 0.4132, 0.2134, 0.3248, 0.3201, 0.4132, 0.2134, 0.2365, 0.2134, 0.3248, 0.3201, 0.4132, 0.0, 0.3248, 0.0, 0.4132, 0.1067, 0.842, 0.6096, 0.9929, 0.6096, 0.9929, 0.6972, 0.842, 0.6096, 0.691, 0.6972, 0.691, 0.6096, 0.691, 0.6972, 0.842, 0.6096, 0.9929, 0.6972, 0.691, 0.6972, 0.9929, 0.6972, 0.9929, 0.7848, 0.842, 0.7848, 0.842, 0.7848, 0.691, 0.7848, 0.691, 0.6972, 0.8684, 0.4366, 0.9273, 0.3507, 0.8684, 0.3507, 0.9273, 0.3507, 0.8684, 0.4366, 0.8684, 0.5224, 0.8684, 0.5224, 0.8684, 0.6082, 0.9273, 0.6082, 0.9273, 0.6082, 0.9273, 0.3507, 0.8684, 0.5224, 0.9863, 0.4366, 0.9273, 0.3507, 0.9863, 0.5224, 0.9863, 0.6082, 0.9863, 0.5224, 0.9273, 0.6082, 0.9863, 0.5224, 0.9273, 0.3507, 0.9273, 0.6082, 0.9863, 0.3507, 0.9273, 0.3507, 0.9863, 0.4366, 0.6634, 0.3507, 0.6043, 0.3507, 0.6043, 0.4739, 0.6634, 0.3507, 0.6043, 0.4739, 0.6043, 0.597, 0.7225, 0.597, 0.7225, 0.3507, 0.6634, 0.3507, 0.6043, 0.597, 0.7225, 0.597, 0.6634, 0.3507, 0.8546, 0.3507, 0.7363, 0.3507, 0.7363, 0.4328, 0.8546, 0.597, 0.7363, 0.4328, 0.7363, 0.5149, 0.7363, 0.597, 0.8546, 0.597, 0.7363, 0.5149, 0.8546, 0.3507, 0.7363, 0.4328, 0.8546, 0.597, 0.4727, 0.7391, 0.5891, 0.7391, 0.5891, 0.6096, 0.4727, 0.6096, 0.4727, 0.8685, 0.5891, 0.8685, 0.5891, 0.7391, 0.4727, 0.7391, 0.4727, 0.5892, 0.5316, 0.3507, 0.4727, 0.3507, 0.5905, 0.47, 0.5316, 0.3507, 0.4727, 0.5892, 0.5316, 0.3507, 0.5905, 0.47, 0.5905, 0.3507, 0.4727, 0.5892, 0.5905, 0.5892, 0.5905, 0.47, 0.4727, 0.3403, 0.4727, 0.0, 0.5733, 0.1702, 0.5733, 0.3403, 0.4727, 0.0, 0.5733, 0.0, 0.5733, 0.1702, 0.7365, 0.1746, 0.837, 0.1164, 0.837, 0.0, 0.7365, 0.0, 0.7365, 0.3493, 0.837, 0.3493, 0.837, 0.2329, 0.7365, 0.1746, 0.7365, 0.1746, 0.837, 0.2329, 0.837, 0.1164, 0.5905, 0.9432, 0.6896, 0.9432, 0.6896, 0.7764, 0.5905, 0.6096, 0.5905, 0.6096, 0.6896, 0.7764, 0.6896, 0.6096, 0.2085, 0.0, 0.9667, 0.0, 0.9667, 0.2071, 0.2085, 0.2071, 0.0, 0.0, 0.0, 0.3957, 0.2071, 0.3957, 0.2071, 0.0, 0.2071, 0.7915, 0.2071, 0.3957, 0.0, 0.3957, 0.0, 0.7915, 0.2085, 0.2085, 0.2085, 0.4159, 0.9799, 0.4159, 0.9799, 0.2085, 0.2085, 0.4173, 0.2085, 0.6247, 0.9799, 0.6247, 0.9799, 0.4173, 0.2085, 0.6261, 0.2085, 0.8332, 0.9985, 0.8332, 0.9985, 0.6261, 0.2712, 0.2262, 0.5961, 0.002239, 0.2371, 0.002239, 0.5961, 0.2262, 0.5961, 0.002239, 0.2712, 0.2262, 0.5961, 0.2262, 0.921, 0.2262, 0.5961, 0.002239, 0.9551, 0.002239, 0.5961, 0.002239, 0.921, 0.2262, 0.2372, 0.462, 0.2729, 0.6859, 0.6055, 0.6859, 0.6035, 0.462, 0.938, 0.6859, 0.9698, 0.462, 0.6035, 0.462, 0.6055, 0.6859, 0.2372, 0.2321, 0.269, 0.4561, 0.4907, 0.4561, 0.4814, 0.2321, 0.7124, 0.4561, 0.7256, 0.2321, 0.4814, 0.2321, 0.4907, 0.4561, 0.7256, 0.2321, 0.7124, 0.4561, 0.9341, 0.4561, 0.9698, 0.2321, 0.2262, 0.00755, 0.002239, 0.04168, 0.002239, 0.3862, 0.2262, 0.3851, 0.002239, 0.7308, 0.2262, 0.7626, 0.2262, 0.3851, 0.002239, 0.3862, 0.2374, 0.6919, 0.2691, 0.9158, 0.4984, 0.9158, 0.4886, 0.6919, 0.7277, 0.9158, 0.7398, 0.6919, 0.4886, 0.6919, 0.4984, 0.9158, 0.7398, 0.6919, 0.7277, 0.9158, 0.9569, 0.9158, 0.991, 0.6919])
me_object_3.materials.append(mat_plasticwhite)
me_object_3.materials.append(mat_plasticblue)
me_object_3.materials.append(mat_plasticred)
me_object_3.use_remesh_preserve_volume = False
me_object_3.use_remesh_preserve_attributes = False
me_object_3.use_mirror_vertex_groups = False
me_object_3.update()
me_object_3.normals_split_custom_set([tuple(v) for v in zip(*[iter([-0.2852, 0.9364, 0.2045, -0.2852, 0.9364, 0.2045, -0.2852, 0.9364, 0.2045, -0.2852, 0.9364, 0.2045, -0.9789, 0.0, 0.2045, -0.9789, 0.0, 0.2045, -0.9789, 0.0, 0.2045, -0.9789, 0.0, 0.2045, -0.2852, -0.9364, 0.2045, -0.2852, -0.9364, 0.2045, -0.2852, -0.9364, 0.2045, -0.2852, -0.9364, 0.2045, 0.7737, -0.5996, 0.2045, 0.7737, -0.5996, 0.2045, 0.7737, -0.5996, 0.2045, 0.7737, -0.5996, 0.2045, 0.7737, -0.5996, 0.2045, 0.7737, -0.5996, 0.2045, 0.7737, -0.5996, 0.2045, 0.7737, -0.5996, 0.2045, 0.7737, 0.5996, 0.2045, 0.7737, 0.5996, 0.2045, 0.7737, 0.5996, 0.2045, 0.7737, 0.5996, 0.2045, 0.7629, 0.5912, -0.2618, 0.7629, 0.5912, -0.2618, 0.7629, 0.5912, -0.2618, 0.7629, 0.5912, -0.2618, 0.7629, 0.5912, -0.2618, 0.7629, 0.5912, -0.2618, 0.7629, 0.5912, -0.2618, 0.7629, 0.5912, -0.2618, 0.7629, 0.5912, -0.2618, 0.7629, 0.5912, -0.2618, 0.7629, 0.5912, -0.2618, 0.7629, 0.5912, -0.2618, 0.7629, 0.5912, -0.2618, 0.7629, 0.5912, -0.2618, 0.7629, 0.5912, -0.2618, 0.7629, 0.5912, -0.2618, 0.7629, 0.5912, -0.2618, 0.7629, 0.5912, -0.2618, 0.7629, 0.5912, -0.2618, 0.7629, 0.5912, -0.2618, 0.7629, 0.5912, -0.2618, 0.7629, 0.5912, -0.2618, 0.7629, 0.5912, -0.2618, 0.7629, 0.5912, -0.2618, 0.7629, 0.5912, -0.2618, 0.7629, 0.5912, -0.2618, 0.7629, 0.5912, -0.2618, -0.2819, 0.9254, -0.2532, -0.2819, 0.9254, -0.2532, -0.2819, 0.9254, -0.2532, -0.2819, 0.9254, -0.2532, -0.2819, 0.9254, -0.2532, -0.2819, 0.9254, -0.2532, -0.2819, 0.9254, -0.2532, -0.2819, 0.9254, -0.2532, -0.2819, 0.9254, -0.2532, -0.2819, 0.9254, -0.2532, -0.2819, 0.9254, -0.2532, -0.2819, 0.9254, -0.2532, -0.2819, 0.9254, -0.2532, -0.2819, 0.9254, -0.2532, -0.2819, 0.9254, -0.2532, -0.2819, 0.9254, -0.2532, -0.2819, 0.9254, -0.2532, -0.2819, 0.9254, -0.2532, -0.2819, 0.9254, -0.2532, -0.2819, 0.9254, -0.2532, -0.2819, 0.9254, -0.2532, -0.2819, 0.9254, -0.2532, -0.2819, 0.9254, -0.2532, -0.2819, 0.9254, -0.2532, -0.2819, 0.9254, -0.2532, -0.2819, 0.9254, -0.2532, -0.2819, 0.9254, -0.2532, -0.9636, -2.022e-07, -0.2675, -0.9636, -1.157e-07, -0.2675, -0.9636, -3.098e-07, -0.2675, -0.9636, -1.157e-07, -0.2675, -0.9636, 0.0, -0.2675, -0.9636, -3.098e-07, -0.2675, -0.9636, -6.857e-08, -0.2675, -0.9636, 0.0, -0.2675, -0.9636, -1.157e-07, -0.2675, -0.9636, -6.857e-08, -0.2675, -0.9636, -2.022e-07, -0.2675, -0.9636, -8.807e-08, -0.2675, -0.9636, -8.807e-08, -0.2675, -0.9636, -1.157e-07, -0.2675, -0.9636, -2.022e-07, -0.2675, -0.9636, -6.857e-08, -0.2675, -0.2819, -0.9254, -0.2532, -0.2819, -0.9254, -0.2532, -0.2819, -0.9254, -0.2532, -0.2819, -0.9254, -0.2532, -0.2819, -0.9254, -0.2532, -0.2819, -0.9254, -0.2532, -0.2819, -0.9254, -0.2532, -0.2819, -0.9254, -0.2532, -0.2819, -0.9254, -0.2532, -0.2819, -0.9254, -0.2532, -0.2819, -0.9254, -0.2532, -0.2819, -0.9254, -0.2532, -0.2819, -0.9254, -0.2532, -0.2819, -0.9254, -0.2532, -0.2819, -0.9254, -0.2532, -0.2819, -0.9254, -0.2532, -0.2819, -0.9254, -0.2532, -0.2819, -0.9254, -0.2532, 0.7629, -0.5912, -0.2618, 0.7629, -0.5912, -0.2618, 0.7629, -0.5912, -0.2618, 0.7629, -0.5912, -0.2618, 0.7629, -0.5912, -0.2618, 0.7629, -0.5912, -0.2618, 0.7629, -0.5912, -0.2618, 0.7629, -0.5912, -0.2618, 0.7629, -0.5912, -0.2618, 0.7629, -0.5912, -0.2618, 0.7629, -0.5912, -0.2618, 0.7629, -0.5912, -0.2618, 0.7629, -0.5912, -0.2618, 0.7629, -0.5912, -0.2618, 0.7629, -0.5912, -0.2618, 0.7629, -0.5912, -0.2618, 0.7629, -0.5912, -0.2618, 0.7629, -0.5912, -0.2618, 0.7629, -0.5912, -0.2618, 0.7629, -0.5912, -0.2618, 0.7629, -0.5912, -0.2618, -0.2833, -0.9299, 0.2345, -0.2833, -0.9299, 0.2345, -0.2833, -0.9299, 0.2345, -0.2833, -0.9299, 0.2345, -0.2833, -0.9299, 0.2345, -0.2833, -0.9299, 0.2345, -0.2833, -0.9299, 0.2345, -0.2833, -0.9299, 0.2345, -0.2833, -0.9299, 0.2345, -0.2833, -0.9299, 0.2345, -0.2833, -0.9299, 0.2345, -0.2833, -0.9299, 0.2345, -0.2833, -0.9299, 0.2345, -0.2833, -0.9299, 0.2345, -0.2833, -0.9299, 0.2345, -0.2833, -0.9299, 0.2345, -0.2833, -0.9299, 0.2345, -0.2833, -0.9299, 0.2345, -0.2833, -0.9299, 0.2345, -0.2833, -0.9299, 0.2345, -0.2833, -0.9299, 0.2345, -0.2833, -0.9299, 0.2345, -0.2833, -0.9299, 0.2345, -0.2833, -0.9299, 0.2345, -0.2833, -0.9299, 0.2345, -0.2833, -0.9299, 0.2345, -0.2833, -0.9299, 0.2345, 0.7668, -0.5943, 0.2424, 0.7668, -0.5943, 0.2424, 0.7668, -0.5943, 0.2424, 0.7668, -0.5943, 0.2424, 0.7668, -0.5943, 0.2424, 0.7668, -0.5943, 0.2424, 0.7668, -0.5943, 0.2424, 0.7668, -0.5943, 0.2424, 0.7668, -0.5943, 0.2424, 0.7668, -0.5943, 0.2424, 0.7668, -0.5943, 0.2424, 0.7668, -0.5943, 0.2424, 0.7668, -0.5943, 0.2424, 0.7668, -0.5943, 0.2424, 0.7668, -0.5943, 0.2424, 0.7668, -0.5943, 0.2424, 0.7668, -0.5943, 0.2424, 0.7668, -0.5943, 0.2424, 0.7668, -0.5943, 0.2424, 0.7668, -0.5943, 0.2424, 0.7668, -0.5943, 0.2424, 0.7668, -0.5943, 0.2424, 0.7668, -0.5943, 0.2424, 0.7668, -0.5943, 0.2424, 0.7668, -0.5943, 0.2424, 0.7668, -0.5943, 0.2424, 0.7668, -0.5943, 0.2424, 0.7668, 0.5943, 0.2424, 0.7668, 0.5943, 0.2424, 0.7668, 0.5943, 0.2424, 0.7668, 0.5943, 0.2424, 0.7668, 0.5943, 0.2424, 0.7668, 0.5943, 0.2424, 0.7668, 0.5943, 0.2424, 0.7668, 0.5943, 0.2424, 0.7668, 0.5943, 0.2424, 0.7668, 0.5943, 0.2424, 0.7668, 0.5943, 0.2424, 0.7668, 0.5943, 0.2424, 0.7668, 0.5943, 0.2424, 0.7668, 0.5943, 0.2424, 0.7668, 0.5943, 0.2424, 0.7668, 0.5943, 0.2424, 0.7668, 0.5943, 0.2424, 0.7668, 0.5943, 0.2424, 0.7668, 0.5943, 0.2424, 0.7668, 0.5943, 0.2424, 0.7668, 0.5943, 0.2424, 0.7668, 0.5943, 0.2424, 0.7668, 0.5943, 0.2424, 0.7668, 0.5943, 0.2424, 0.7668, 0.5943, 0.2424, 0.7668, 0.5943, 0.2424, 0.7668, 0.5943, 0.2424, -0.2833, 0.9299, 0.2345, -0.2833, 0.9299, 0.2345, -0.2833, 0.9299, 0.2345, -0.2833, 0.9299, 0.2345, -0.2833, 0.9299, 0.2345, -0.2833, 0.9299, 0.2345, -0.2833, 0.9299, 0.2345, -0.2833, 0.9299, 0.2345, -0.2833, 0.9299, 0.2345, -0.2833, 0.9299, 0.2345, -0.2833, 0.9299, 0.2345, -0.2833, 0.9299, 0.2345, -0.2833, 0.9299, 0.2345, -0.2833, 0.9299, 0.2345, -0.2833, 0.9299, 0.2345, -0.2833, 0.9299, 0.2345, -0.2833, 0.9299, 0.2345, -0.2833, 0.9299, 0.2345, -0.2833, 0.9299, 0.2345, -0.2833, 0.9299, 0.2345, -0.2833, 0.9299, 0.2345, -0.9688, 1.02e-07, 0.2478, -0.9688, 1.02e-07, 0.2478, -0.9688, 7.844e-08, 0.2478, -0.9688, 9.665e-08, 0.2478, -0.9688, 7.844e-08, 0.2478, -0.9688, 6.943e-08, 0.2478, -0.9688, 9.665e-08, 0.2478, -0.9688, 7.892e-08, 0.2478, -0.9688, 0.0, 0.2478, -0.9688, 6.943e-08, 0.2478, -0.9688, 7.892e-08, 0.2478, -0.9688, 7.844e-08, 0.2478, -0.9688, 0.0, 0.2478, -0.9688, 6.943e-08, 0.2478, -0.9688, 7.844e-08, 0.2478, -0.9688, 7.892e-08, 0.2478, 0.7363, 0.5706, 0.3638, 0.7363, 0.5706, 0.3638, 0.7363, 0.5706, 0.3638, 0.7363, 0.5706, 0.3638, 0.7363, 0.5706, 0.3638, 0.7363, 0.5706, 0.3638, 0.7363, 0.5706, 0.3638, 0.7363, 0.5706, 0.3638, 0.7363, 0.5706, 0.3638, 0.7363, 0.5706, 0.3638, 0.7363, 0.5706, 0.3638, 0.7363, 0.5706, 0.3638, 0.7363, 0.5706, 0.3638, 0.7363, 0.5706, 0.3638, 0.7363, 0.5706, 0.3638, 0.7363, 0.5706, 0.3638, 0.7363, 0.5706, 0.3638, 0.7363, 0.5706, 0.3638, 0.7363, 0.5706, 0.3638, 0.7363, 0.5706, 0.3638, 0.7363, 0.5706, 0.3638, 0.7363, 0.5706, 0.3638, 0.7363, 0.5706, 0.3638, 0.7363, 0.5706, 0.3638, -0.2727, 0.8951, 0.3527, -0.2727, 0.8951, 0.3527, -0.2727, 0.8951, 0.3527, -0.2727, 0.8951, 0.3527, -0.2727, 0.8951, 0.3527, -0.2727, 0.8951, 0.3527, -0.2727, 0.8951, 0.3527, -0.2727, 0.8951, 0.3527, -0.2727, 0.8951, 0.3527, -0.2727, 0.8951, 0.3527, -0.2727, 0.8951, 0.3527, -0.2727, 0.8951, 0.3527, -0.2727, 0.8951, 0.3527, -0.2727, 0.8951, 0.3527, -0.2727, 0.8951, 0.3527, -0.2727, 0.8951, 0.3527, -0.2727, 0.8951, 0.3527, -0.2727, 0.8951, 0.3527, -0.2727, 0.8951, 0.3527, -0.2727, 0.8951, 0.3527, -0.2727, 0.8951, 0.3527, -0.2727, 0.8951, 0.3527, -0.2727, 0.8951, 0.3527, -0.2727, 0.8951, 0.3527, -0.2727, 0.8951, 0.3527, -0.2727, 0.8951, 0.3527, -0.2727, 0.8951, 0.3527, -0.9286, -6.646e-08, 0.3712, -0.9286, 3.781e-08, 0.3712, -0.9286, 0.0, 0.3712, -0.9286, 3.781e-08, 0.3712, -0.9286, 0.0, 0.3712, -0.9286, 0.0, 0.3712, -0.9286, 1.61e-07, 0.3712, -0.9286, 0.0, 0.3712, -0.9286, 3.781e-08, 0.3712, -0.9286, 2.382e-08, 0.3712, -0.9286, 0.0, 0.3712, -0.9286, 1.61e-07, 0.3712, -0.9286, 0.0, 0.3712, -0.9286, 2.382e-08, 0.3712, -0.9286, -6.646e-08, 0.3712, -0.9286, 2.382e-08, 0.3712, -0.9286, 3.781e-08, 0.3712, -0.9286, -6.646e-08, 0.3712, -0.9286, 1.61e-07, 0.3712, -0.9286, 3.781e-08, 0.3712, -0.9286, 2.382e-08, 0.3712, -0.2727, -0.8951, 0.3527, -0.2727, -0.8951, 0.3527, -0.2727, -0.8951, 0.3527, -0.2727, -0.8951, 0.3527, -0.2727, -0.8951, 0.3527, -0.2727, -0.8951, 0.3527, -0.2727, -0.8951, 0.3527, -0.2727, -0.8951, 0.3527, -0.2727, -0.8951, 0.3527, -0.2727, -0.8951, 0.3527, -0.2727, -0.8951, 0.3527, -0.2727, -0.8951, 0.3527, -0.2727, -0.8951, 0.3527, -0.2727, -0.8951, 0.3527, -0.2727, -0.8951, 0.3527, -0.2727, -0.8951, 0.3527, -0.2727, -0.8951, 0.3527, -0.2727, -0.8951, 0.3527, -0.2727, -0.8951, 0.3527, -0.2727, -0.8951, 0.3527, -0.2727, -0.8951, 0.3527, 0.7363, -0.5706, 0.3638, 0.7363, -0.5706, 0.3638, 0.7363, -0.5706, 0.3638, 0.7363, -0.5706, 0.3638, 0.7363, -0.5706, 0.3638, 0.7363, -0.5706, 0.3638, 0.7363, -0.5706, 0.3638, 0.7363, -0.5706, 0.3638, 0.7363, -0.5706, 0.3638, 0.7363, -0.5706, 0.3638, 0.7363, -0.5706, 0.3638, 0.7363, -0.5706, 0.3638, 0.7363, -0.5706, 0.3638, 0.7363, -0.5706, 0.3638, 0.7363, -0.5706, 0.3638, 0.7363, -0.5706, 0.3638, 0.7363, -0.5706, 0.3638, 0.7363, -0.5706, 0.3638, 0.7363, -0.5706, 0.3638, 0.7363, -0.5706, 0.3638, 0.7363, -0.5706, 0.3638, 0.6746, -0.5228, 0.5211, 0.6746, -0.5228, 0.5211, 0.6746, -0.5228, 0.5211, 0.6746, -0.5228, 0.5211, 0.6746, -0.5228, 0.5211, 0.6746, -0.5228, 0.5211, 0.6746, -0.5228, 0.5211, 0.6746, -0.5228, 0.5211, 0.6746, -0.5228, 0.5211, 0.6746, -0.5228, 0.5211, 0.6746, -0.5228, 0.5211, 0.6746, -0.5228, 0.5211, 0.6746, -0.5228, 0.5211, 0.6746, -0.5228, 0.5211, 0.6746, -0.5228, 0.5211, 0.6746, -0.5228, 0.5211, 0.6746, -0.5228, 0.5211, 0.6746, -0.5228, 0.5211, 0.6746, 0.5228, 0.5211, 0.6746, 0.5228, 0.5211, 0.6746, 0.5228, 0.5211, 0.6746, 0.5228, 0.5211, 0.6746, 0.5228, 0.5211, 0.6746, 0.5228, 0.5211, 0.6746, 0.5228, 0.5211, 0.6746, 0.5228, 0.5211, 0.6746, 0.5228, 0.5211, 0.6746, 0.5228, 0.5211, 0.6746, 0.5228, 0.5211, 0.6746, 0.5228, 0.5211, 0.6746, 0.5228, 0.5211, 0.6746, 0.5228, 0.5211, 0.6746, 0.5228, 0.5211, 0.6746, 0.5228, 0.5211, -0.251, 0.8241, 0.5077, -0.251, 0.8241, 0.5077, -0.251, 0.8241, 0.5077, -0.251, 0.8241, 0.5077, -0.251, 0.8241, 0.5077, -0.251, 0.8241, 0.5077, -0.251, 0.8241, 0.5077, -0.251, 0.8241, 0.5077, -0.251, 0.8241, 0.5077, -0.251, 0.8241, 0.5077, -0.251, 0.8241, 0.5077, -0.251, 0.8241, 0.5077, -0.251, 0.8241, 0.5077, -0.251, 0.8241, 0.5077, -0.251, 0.8241, 0.5077, -0.848, -3.051e-08, 0.53, -0.848, 0.0, 0.53, -0.848, -6.064e-08, 0.53, -0.848, -4.762e-08, 0.53, -0.848, -6.064e-08, 0.53, -0.848, 0.0, 0.53, -0.848, -4.762e-08, 0.53, -0.848, 0.0, 0.53, -0.848, -3.051e-08, 0.53, -0.848, -6.064e-08, 0.53, -0.848, -4.762e-08, 0.53, -0.848, -3.051e-08, 0.53, -0.251, -0.8241, 0.5077, -0.251, -0.8241, 0.5077, -0.251, -0.8241, 0.5077, -0.251, -0.8241, 0.5077, -0.251, -0.8241, 0.5077, -0.251, -0.8241, 0.5077, -0.251, -0.8241, 0.5077, -0.251, -0.8241, 0.5077, -0.251, -0.8241, 0.5077, -0.251, -0.8241, 0.5077, -0.251, -0.8241, 0.5077, -0.251, -0.8241, 0.5077, -0.251, -0.8241, 0.5077, -0.251, -0.8241, 0.5077, -0.251, -0.8241, 0.5077, -0.251, -0.8241, 0.5077, -0.251, -0.8241, 0.5077, -0.251, -0.8241, 0.5077, -0.1761, -0.5782, 0.7966, -0.1761, -0.5782, 0.7966, -0.1761, -0.5782, 0.7966, -0.1761, -0.5782, 0.7966, -0.1761, -0.5782, 0.7966, -0.1761, -0.5782, 0.7966, -0.1761, -0.5782, 0.7966, -0.1761, -0.5782, 0.7966, -0.1761, -0.5782, 0.7966, -0.1761, -0.5782, 0.7966, -0.1761, -0.5782, 0.7966, -0.1761, -0.5782, 0.7966, -0.5819, 0.0, 0.8132, -0.5819, 0.0, 0.8132, -0.5819, 0.0, 0.8132, -0.5819, 0.0, 0.8132, -0.5819, 0.0, 0.8132, -0.5819, 0.0, 0.8132, -0.5819, 0.0, 0.8132, -0.5819, 0.0, 0.8132, -0.5819, 0.0, 0.8132, -0.5819, 0.0, 0.8132, -0.5819, 0.0, 0.8132, -0.5819, 0.0, 0.8132, 0.4669, -0.3619, 0.8069, 0.4669, -0.3619, 0.8069, 0.4669, -0.3619, 0.8069, 0.4669, -0.3619, 0.8069, 0.4669, -0.3619, 0.8069, 0.4669, -0.3619, 0.8069, 0.4669, -0.3619, 0.8069, 0.4669, -0.3619, 0.8069, 0.4669, -0.3619, 0.8069, 0.4669, -0.3619, 0.8069, 0.4669, -0.3619, 0.8069, 0.4669, -0.3619, 0.8069, 0.4669, 0.3619, 0.8069, 0.4669, 0.3619, 0.8069, 0.4669, 0.3619, 0.8069, 0.4669, 0.3619, 0.8069, 0.4669, 0.3619, 0.8069, 0.4669, 0.3619, 0.8069, 0.4669, 0.3619, 0.8069, 0.4669, 0.3619, 0.8069, 0.4669, 0.3619, 0.8069, 0.4669, 0.3619, 0.8069, 0.4669, 0.3619, 0.8069, 0.4669, 0.3619, 0.8069, -0.1761, 0.5782, 0.7966, -0.1761, 0.5782, 0.7966, -0.1761, 0.5782, 0.7966, -0.1761, 0.5782, 0.7966, -0.1761, 0.5782, 0.7966, -0.1761, 0.5782, 0.7966, -0.1761, 0.5782, 0.7966, -0.1761, 0.5782, 0.7966, -0.1761, 0.5782, 0.7966, -0.1761, 0.5782, 0.7966, -0.1761, 0.5782, 0.7966, -0.1761, 0.5782, 0.7966, 0.7619, 0.5905, 0.2661, 0.7619, 0.5905, 0.2661, 0.7619, 0.5905, 0.2661, 0.7619, 0.5905, 0.2661, 0.7619, 0.5905, 0.2661, 0.7619, 0.5905, 0.2661, 0.7619, 0.5905, 0.2661, 0.7619, 0.5905, 0.2661, 0.7619, 0.5905, 0.2661, 0.7619, 0.5905, 0.2661, 0.7619, 0.5905, 0.2661, 0.7619, 0.5905, 0.2661, 0.7619, 0.5905, 0.2661, -0.2816, 0.9244, 0.2574, -0.2816, 0.9244, 0.2574, -0.2816, 0.9244, 0.2574, -0.2816, 0.9244, 0.2574, -0.2816, 0.9244, 0.2574, -0.2816, 0.9244, 0.2574, -0.2816, 0.9244, 0.2574, -0.2816, 0.9244, 0.2574, -0.2816, 0.9244, 0.2574, -0.2816, 0.9244, 0.2574, -0.2816, 0.9244, 0.2574, -0.2816, 0.9244, 0.2574, -0.2816, 0.9244, 0.2574, -0.2816, 0.9244, 0.2574, -0.2816, 0.9244, 0.2574, -0.2816, 0.9244, 0.2574, -0.2816, 0.9244, 0.2574, -0.2816, 0.9244, 0.2574, -0.2816, 0.9244, 0.2574, -0.2816, 0.9244, 0.2574, -0.2816, 0.9244, 0.2574, -0.9623, -5.787e-08, 0.2719, -0.9623, -9.474e-08, 0.2719, -0.9623, 0.0, 0.2719, -0.9623, 0.0, 0.2719, -0.9623, -1.427e-07, 0.2719, -0.9623, -5.787e-08, 0.2719, -0.9623, 0.0, 0.2719, -0.9623, -5.787e-08, 0.2719, -0.9623, -1.427e-07, 0.2719, -0.9623, -1.895e-07, 0.2719, -0.9623, -9.474e-08, 0.2719, -0.2816, -0.9244, 0.2574, -0.2816, -0.9244, 0.2574, -0.2816, -0.9244, 0.2574, -0.2816, -0.9244, 0.2574, -0.2816, -0.9244, 0.2574, -0.2816, -0.9244, 0.2574, -0.2816, -0.9244, 0.2574, -0.2816, -0.9244, 0.2574, 0.7619, -0.5905, 0.2661, 0.7619, -0.5905, 0.2661, 0.7619, -0.5905, 0.2661, 0.7619, -0.5905, 0.2661, 0.7619, -0.5905, 0.2661, 0.7619, -0.5905, 0.2661, 0.7619, -0.5905, 0.2661, 0.7619, -0.5905, 0.2661, -0.2816, -0.9246, -0.2564, -0.2816, -0.9246, -0.2564, -0.2816, -0.9246, -0.2564, -0.2816, -0.9246, -0.2564, -0.2816, -0.9246, -0.2564, -0.2816, -0.9246, -0.2564, -0.2816, -0.9246, -0.2564, -0.2816, -0.9246, -0.2564, 0.7621, -0.5907, -0.2651, 0.7621, -0.5907, -0.2651, 0.7621, -0.5907, -0.2651, 0.7621, -0.5907, -0.2651, 0.7621, -0.5907, -0.2651, 0.7621, -0.5907, -0.2651, 0.7621, -0.5907, -0.2651, 0.7621, -0.5907, -0.2651, 0.7621, 0.5907, -0.2651, 0.7621, 0.5907, -0.2651, 0.7621, 0.5907, -0.2651, 0.7621, 0.5907, -0.2651, 0.7621, 0.5907, -0.2651, 0.7621, 0.5907, -0.2651, 0.7621, 0.5907, -0.2651, 0.7621, 0.5907, -0.2651, 0.7621, 0.5907, -0.2651, 0.7621, 0.5907, -0.2651, 0.7621, 0.5907, -0.2651, 0.7621, 0.5907, -0.2651, 0.7621, 0.5907, -0.2651, 0.7621, 0.5907, -0.2651, 0.7621, 0.5907, -0.2651, 0.7621, 0.5907, -0.2651, 0.7621, 0.5907, -0.2651, 0.7621, 0.5907, -0.2651, -0.2816, 0.9246, -0.2564, -0.2816, 0.9246, -0.2564, -0.2816, 0.9246, -0.2564, -0.2816, 0.9246, -0.2564, -0.2816, 0.9246, -0.2564, -0.2816, 0.9246, -0.2564, -0.2816, 0.9246, -0.2564, -0.2816, 0.9246, -0.2564, -0.2816, 0.9246, -0.2564, -0.2816, 0.9246, -0.2564, -0.2816, 0.9246, -0.2564, -0.2816, 0.9246, -0.2564, -0.2816, 0.9246, -0.2564, -0.2816, 0.9246, -0.2564, -0.2816, 0.9246, -0.2564, -0.2816, 0.9246, -0.2564, -0.2816, 0.9246, -0.2564, -0.2816, 0.9246, -0.2564, -0.2816, 0.9246, -0.2564, -0.2816, 0.9246, -0.2564, -0.2816, 0.9246, -0.2564, -0.2816, 0.9246, -0.2564, -0.9626, 0.0, -0.2708, -0.9626, 0.0, -0.2708, -0.9626, 0.0, -0.2708, -0.9626, 0.0, -0.2708, -0.9626, 0.0, -0.2708, -0.9626, 0.0, -0.2708, -0.9626, 0.0, -0.2708, -0.9626, 0.0, -0.2708, -0.9626, 0.0, -0.2708, -0.9626, 0.0, -0.2708, -0.9626, 0.0, -0.2708, -0.9626, 0.0, -0.2708, -0.9626, 0.0, -0.2708, -0.9626, 0.0, -0.2708, -0.9626, 0.0, -0.2708, -0.2845, -0.9341, -0.2157, -0.2845, -0.9341, -0.2157, -0.2845, -0.9341, -0.2157, -0.2845, -0.9341, -0.2157, -0.2845, -0.9341, -0.2157, -0.2845, -0.9341, -0.2157, -0.2845, -0.9341, -0.2157, -0.2845, -0.9341, -0.2157, -0.2845, -0.9341, -0.2157, -0.2845, -0.9341, -0.2157, 0.7718, -0.5981, -0.2157, 0.7718, -0.5981, -0.2157, 0.7718, -0.5981, -0.2157, 0.7718, -0.5981, -0.2157, 0.7718, -0.5981, -0.2157, 0.7718, -0.5981, -0.2157, 0.7718, -0.5981, -0.2157, 0.7718, -0.5981, -0.2157, 0.7718, -0.5981, -0.2157, 0.7718, -0.5981, -0.2157, 0.7718, -0.5981, -0.2157, -6.671e-10, 0.0, -1.0, -6.19e-10, 0.0, -1.0, 4.804e-10, 0.0, -1.0, 4.804e-10, 0.0, -1.0, -1.245e-10, 0.0, -1.0, -6.671e-10, 0.0, -1.0, -1.245e-10, 0.0, -1.0, 4.804e-10, 0.0, -1.0, 5.096e-10, 0.0, -1.0, 0.0, 0.0, -1.0, 5.096e-10, 0.0, -1.0, 0.0, 0.0, -1.0, 0.0, 0.0, -1.0, 0.0, 0.0, -1.0, -1.245e-10, 0.0, -1.0, 5.096e-10, 0.0, -1.0, 0.0, 0.0, -1.0, -1.245e-10, 0.0, -1.0, -0.2824, -0.9271, -0.2464, -0.2824, -0.9271, -0.2464, -0.2824, -0.9271, -0.2464, -0.2824, -0.9271, -0.2464, -0.2824, -0.9271, -0.2464, -0.2824, -0.9271, -0.2464, -0.2824, -0.9271, -0.2464, -0.2824, -0.9271, -0.2464, -0.2824, -0.9271, -0.2464, -0.2824, -0.9271, -0.2464, -0.2824, -0.9271, -0.2464, -0.2824, -0.9271, -0.2464, -0.2824, -0.9271, -0.2464, -0.2824, -0.9271, -0.2464, -0.2824, -0.9271, -0.2464, -0.2824, -0.9271, -0.2464, -0.2824, -0.9271, -0.2464, -0.2824, -0.9271, -0.2464, -0.2824, -0.9271, -0.2464, -0.2824, -0.9271, -0.2464, -0.2824, -0.9271, -0.2464, 0.7661, -0.5937, -0.2464, 0.7661, -0.5937, -0.2464, 0.7661, -0.5937, -0.2464, 0.7661, -0.5937, -0.2464, 0.7661, -0.5937, -0.2464, 0.7661, -0.5937, -0.2464, 0.7661, -0.5937, -0.2464, 0.7661, -0.5937, -0.2464, 0.7661, -0.5937, -0.2464, 0.7661, -0.5937, -0.2464, 0.7661, -0.5937, -0.2464, 0.7661, -0.5937, -0.2464, 0.7661, -0.5937, -0.2464, 0.7661, -0.5937, -0.2464, 0.7661, -0.5937, -0.2464, 0.7661, -0.5937, -0.2464, 0.7661, -0.5937, -0.2464, 0.7661, -0.5937, -0.2464, 0.7661, -0.5937, -0.2464, 0.7661, -0.5937, -0.2464, 0.7661, -0.5937, -0.2464, 0.7661, -0.5937, -0.2464, 0.7661, 0.5937, -0.2464, 0.7661, 0.5937, -0.2464, 0.7661, 0.5937, -0.2464, 0.7661, 0.5937, -0.2464, 0.7661, 0.5937, -0.2464, 0.7661, 0.5937, -0.2464, 0.7661, 0.5937, -0.2464, 0.7661, 0.5937, -0.2464, 0.7661, 0.5937, -0.2464, 0.7661, 0.5937, -0.2464, 0.7661, 0.5937, -0.2464, 0.7661, 0.5937, -0.2464, 0.7661, 0.5937, -0.2464, 0.7661, 0.5937, -0.2464, 0.7661, 0.5937, -0.2464, 0.7661, 0.5937, -0.2464, 0.7661, 0.5937, -0.2464, 0.7661, 0.5937, -0.2464, -0.2824, 0.9271, -0.2464, -0.2824, 0.9271, -0.2464, -0.2824, 0.9271, -0.2464, -0.2824, 0.9271, -0.2464, -0.2824, 0.9271, -0.2464, -0.2824, 0.9271, -0.2464, -0.2824, 0.9271, -0.2464, -0.2824, 0.9271, -0.2464, -0.2824, 0.9271, -0.2464, -0.2824, 0.9271, -0.2464, -0.2824, 0.9271, -0.2464, -0.2824, 0.9271, -0.2464, -0.2824, 0.9271, -0.2464, -0.2824, 0.9271, -0.2464, -0.2824, 0.9271, -0.2464, -0.2824, 0.9271, -0.2464, -0.2824, 0.9271, -0.2464, -0.2824, 0.9271, -0.2464, -0.2824, 0.9271, -0.2464, -0.2824, 0.9271, -0.2464, -0.2824, 0.9271, -0.2464, -0.2824, 0.9271, -0.2464, -0.9692, 0.0, -0.2464, -0.9692, 0.0, -0.2464, -0.9692, 0.0, -0.2464, -0.9692, 0.0, -0.2464, -0.9692, 0.0, -0.2464, -0.9692, 0.0, -0.2464, -0.9692, 0.0, -0.2464, -0.9692, 0.0, -0.2464, -0.9692, 0.0, -0.2464, -0.9692, 0.0, -0.2464, -0.9692, 0.0, -0.2464, -0.9692, 0.0, -0.2464, -0.9692, 0.0, -0.2464, -0.9692, 0.0, -0.2464, -0.9692, 0.0, -0.2464, -0.9692, 0.0, -0.2464, -0.2699, 0.886, -0.3772, -0.2699, 0.886, -0.3772, -0.2699, 0.886, -0.3772, -0.2699, 0.886, -0.3772, -0.2699, 0.886, -0.3772, -0.2699, 0.886, -0.3772, -0.2699, 0.886, -0.3772, -0.2699, 0.886, -0.3772, -0.2699, 0.886, -0.3772, -0.2699, 0.886, -0.3772, -0.2699, 0.886, -0.3772, -0.2699, 0.886, -0.3772, -0.2699, 0.886, -0.3772, -0.2699, 0.886, -0.3772, -0.2699, 0.886, -0.3772, -0.2699, 0.886, -0.3772, -0.2699, 0.886, -0.3772, -0.2699, 0.886, -0.3772, -0.2699, 0.886, -0.3772, -0.2699, 0.886, -0.3772, -0.2699, 0.886, -0.3772, -0.2699, 0.886, -0.3772, -0.2699, 0.886, -0.3772, -0.2699, 0.886, -0.3772, 0.732, 0.5673, -0.3772, 0.732, 0.5673, -0.3772, 0.732, 0.5673, -0.3772, 0.732, 0.5673, -0.3772, 0.732, 0.5673, -0.3772, 0.732, 0.5673, -0.3772, 0.732, 0.5673, -0.3772, 0.732, 0.5673, -0.3772, 0.732, 0.5673, -0.3772, 0.732, 0.5673, -0.3772, 0.732, 0.5673, -0.3772, 0.732, 0.5673, -0.3772, 0.732, -0.5673, -0.3772, 0.732, -0.5673, -0.3772, 0.732, -0.5673, -0.3772, 0.732, -0.5673, -0.3772, 0.732, -0.5673, -0.3772, 0.732, -0.5673, -0.3772, 0.732, -0.5673, -0.3772, 0.732, -0.5673, -0.3772, 0.732, -0.5673, -0.3772, 0.732, -0.5673, -0.3772, 0.732, -0.5673, -0.3772, 0.732, -0.5673, -0.3772, -0.2699, -0.886, -0.3772, -0.2699, -0.886, -0.3772, -0.2699, -0.886, -0.3772, -0.2699, -0.886, -0.3772, -0.2699, -0.886, -0.3772, -0.2699, -0.886, -0.3772, -0.2699, -0.886, -0.3772, -0.2699, -0.886, -0.3772, -0.9261, -3.55e-08, -0.3772, -0.9261, -2.636e-08, -0.3772, -0.9261, 0.0, -0.3772, -0.9261, -5.749e-08, -0.3772, -0.9261, -2.636e-08, -0.3772, -0.9261, -3.55e-08, -0.3772, -0.9261, -2.636e-08, -0.3772, -0.9261, -5.749e-08, -0.3772, -0.9261, 0.0, -0.3772, -0.9261, -3.55e-08, -0.3772, -0.9261, 0.0, -0.3772, -0.9261, -5.749e-08, -0.3772, 0.7718, 0.5981, -0.2157, 0.7718, 0.5981, -0.2157, 0.7718, 0.5981, -0.2157, 0.7718, 0.5981, -0.2157, 0.7718, 0.5981, -0.2157, 0.7718, 0.5981, -0.2157, 0.7718, 0.5981, -0.2157, -0.2845, 0.9341, -0.2157, -0.2845, 0.9341, -0.2157, -0.2845, 0.9341, -0.2157, -0.2845, 0.9341, -0.2157, -0.2845, 0.9341, -0.2157, -0.2845, 0.9341, -0.2157, -0.2845, 0.9341, -0.2157, -0.2845, 0.9341, -0.2157, -0.2845, 0.9341, -0.2157, -0.2845, 0.9341, -0.2157, -0.2845, 0.9341, -0.2157, -0.9765, 0.0, -0.2157, -0.9765, 0.0, -0.2157, -0.9765, 0.0, -0.2157, -0.9765, 0.0, -0.2157, -0.9765, 0.0, -0.2157, -0.9765, 0.0, -0.2157, -0.9765, 0.0, -0.2157, -0.9765, 0.0, -0.2157, -0.9765, 0.0, -0.2157, -0.9765, 0.0, -0.2157, -0.9765, 0.0, -0.2157, -0.2845, 0.9341, -0.2157, -0.2845, 0.9341, -0.2157, -0.2845, 0.9341, -0.2157, -0.2845, 0.9341, -0.2157, -0.2845, 0.9341, -0.2157, -0.2845, 0.9341, -0.2157, -0.2845, 0.9341, -0.2157, -0.2845, 0.9341, -0.2157, 0.7718, 0.5981, -0.2157, 0.7718, 0.5981, -0.2157, 0.7718, 0.5981, -0.2157, 0.7718, 0.5981, -0.2157, 0.7718, -0.5981, -0.2157, 0.7718, -0.5981, -0.2157, 0.7718, -0.5981, -0.2157, 0.7718, -0.5981, -0.2157, -0.2845, -0.9341, -0.2157, -0.2845, -0.9341, -0.2157, -0.2845, -0.9341, -0.2157, -0.2845, -0.9341, -0.2157, -0.9789, 0.0, 0.2045, -0.9789, 0.0, 0.2045, -0.9789, 0.0, 0.2045, -0.9789, 0.0, 0.2045, -0.9789, 0.0, 0.2045, -0.9789, 0.0, 0.2045, -0.9789, 0.0, 0.2045, -0.9789, 0.0, 0.2045, -0.9789, 0.0, 0.2045, -0.9789, 0.0, 0.2045, -0.9789, 0.0, 0.2045, -0.9789, 0.0, 0.2045, 0.7737, -0.5996, 0.2045, 0.7737, -0.5996, 0.2045, 0.7737, -0.5996, 0.2045, 0.7737, -0.5996, 0.2045, 0.7737, -0.5996, 0.2045, 0.7737, -0.5996, 0.2045, 0.7737, -0.5996, 0.2045, 0.7737, -0.5996, 0.2045, 0.7737, 0.5996, 0.2045, 0.7737, 0.5996, 0.2045, 0.7737, 0.5996, 0.2045, 0.7737, 0.5996, 0.2045, 0.7737, 0.5996, 0.2045, 0.7737, 0.5996, 0.2045, 0.7737, 0.5996, 0.2045, 0.7737, 0.5996, 0.2045, 0.7737, 0.5996, 0.2045, 0.7737, 0.5996, 0.2045, 0.7737, 0.5996, 0.2045, 0.7737, 0.5996, 0.2045, -0.2852, 0.9364, 0.2045, -0.2852, 0.9364, 0.2045, -0.2852, 0.9364, 0.2045, -0.2852, 0.9364, 0.2045, -0.2852, 0.9364, 0.2045, -0.2852, 0.9364, 0.2045, -0.2852, 0.9364, 0.2045, -0.2852, 0.9364, 0.2045, -0.2852, -0.9364, 0.2045, -0.2852, -0.9364, 0.2045, -0.2852, -0.9364, 0.2045, -0.2852, -0.9364, 0.2045, -0.2852, -0.9364, 0.2045, -0.2852, -0.9364, 0.2045, -0.2852, -0.9364, 0.2045, -0.2852, -0.9364, 0.2045, -0.2852, -0.9364, 0.2045, -0.2852, -0.9364, 0.2045, -0.2852, -0.9364, 0.2045, -0.2852, -0.9364, 0.2045])] * 3)])

# ---- objects
ob_object_3 = bpy.data.objects.new('Object_3', me_object_3)

# ---- transforms, parenting, visibility, modifiers, constraints
ob_object_3.location = (2.98e-08, 0.0, 0.0)
ob_object_3.scale = (0.04828, 0.04828, 0.04828)
ob_object_3.color = (0.8, 0.8, 0.8, 1.0)
ob_object_3.lineart.crease_threshold = 0.0

# ---- collection membership
col_collection.objects.link(ob_object_3)

# ---- scene / render settings (as saved in the file)
scene.frame_start = 1; scene.frame_end = 250; scene.frame_set(1)
scene.render.engine = 'BLENDER_EEVEE_NEXT'
scene.render.fps = 25
scene.render.motion_blur_shutter = 1.0
scene.cycles.use_denoising = False
scene.cycles.samples = 128
scene.cycles.sampling_pattern = 'TABULATED_SOBOL'
scene.cycles.use_adaptive_sampling = False
scene.cycles.use_light_tree = False
scene.view_settings.view_transform = 'Filmic'
bpy.context.view_layer.update()

# ---- added for rendering (the .blend has no active camera and no usable light): camera, sun
cam_auto = bpy.data.cameras.new('AutoCamera')
cam_auto.lens = 50.0
cam_auto.sensor_width = 36.0
cam_auto.clip_end = 1000.0
ob_auto_camera = bpy.data.objects.new('AutoCamera', cam_auto)
scene.collection.objects.link(ob_auto_camera)
ob_auto_camera.location = (1.67587, -1.97049, 2.06417)
ob_auto_camera.rotation_euler = (1.09748, -7.21219e-08, 0.694738)
scene.camera = ob_auto_camera
light_auto_sun = bpy.data.lights.new('AutoSun', 'SUN')
light_auto_sun.energy = 3.0
light_auto_sun.angle = 0.0523599
ob_auto_sun = bpy.data.objects.new('AutoSun', light_auto_sun)
scene.collection.objects.link(ob_auto_sun)
ob_auto_sun.rotation_euler = (0.872665, 0.174533, 0.523599)
bpy.context.view_layer.update()
